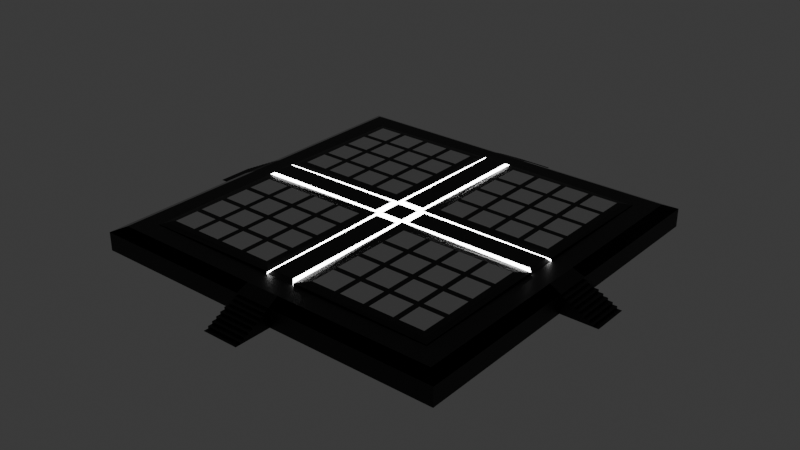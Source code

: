 # Source: SpawnPlatform.blend  (saved by Blender 5.0.118; exported with 4.5.12 LTS)
import bpy
from mathutils import Matrix  # noqa: F401  (used for matrix-valued properties, if any)

bpy.ops.wm.read_factory_settings(use_empty=True)
scene = bpy.context.scene
scene.name = 'Scene'

# ---- collections
col_collection = bpy.data.collections.new('Collection'); scene.collection.children.link(col_collection)

# ---- materials (node trees are filled in below, after node groups)
mat_material_001 = bpy.data.materials.new('Material.001')
mat_material_002 = bpy.data.materials.new('Material.002')
mat_material_003 = bpy.data.materials.new('Material.003')
mat_material_004 = bpy.data.materials.new('Material.004')

# ---- material node trees
mat_material_001.use_nodes = True; mat_material_001.node_tree.nodes.clear()
_N = mat_material_001.node_tree.nodes; _L = mat_material_001.node_tree.links
n0 = _N.new('ShaderNodeBsdfPrincipled'); n0.name = 'Principled BSDF'; n0.location = (-200, 100)
n0.inputs[0].default_value = (0.0, 0.0, 0.0, 1.0)
n1 = _N.new('ShaderNodeOutputMaterial'); n1.name = 'Material Output'; n1.location = (200, 100)
_L.new(n0.outputs[0], n1.inputs[0])
n1.is_active_output = True
mat_material_002.use_nodes = True; mat_material_002.node_tree.nodes.clear()
_N = mat_material_002.node_tree.nodes; _L = mat_material_002.node_tree.links
n0 = _N.new('ShaderNodeBsdfPrincipled'); n0.name = 'Principled BSDF'; n0.location = (-200, 100)
n0.inputs[28].default_value = 16.1
n1 = _N.new('ShaderNodeOutputMaterial'); n1.name = 'Material Output'; n1.location = (200, 100)
_L.new(n0.outputs[0], n1.inputs[0])
n1.is_active_output = True
mat_material_003.use_nodes = True; mat_material_003.node_tree.nodes.clear()
_N = mat_material_003.node_tree.nodes; _L = mat_material_003.node_tree.links
n0 = _N.new('ShaderNodeBsdfPrincipled'); n0.name = 'Principled BSDF'; n0.location = (-200, 100)
n0.inputs[0].default_value = (0.0, 0.0, 0.0, 1.0)
n0.inputs[1].default_value = 1.0
n0.inputs[2].default_value = 0.0
n1 = _N.new('ShaderNodeOutputMaterial'); n1.name = 'Material Output'; n1.location = (200, 100)
_L.new(n0.outputs[0], n1.inputs[0])
n1.is_active_output = True
mat_material_004.use_nodes = True; mat_material_004.node_tree.nodes.clear()
_N = mat_material_004.node_tree.nodes; _L = mat_material_004.node_tree.links
n0 = _N.new('ShaderNodeBsdfPrincipled'); n0.name = 'Principled BSDF'; n0.location = (-200, 100)
n0.inputs[2].default_value = 1.0
n0.inputs[28].default_value = 3.815e-06
n1 = _N.new('ShaderNodeOutputMaterial'); n1.name = 'Material Output'; n1.location = (200, 100)
_L.new(n0.outputs[0], n1.inputs[0])
n1.is_active_output = True

# ---- world
world_world = bpy.data.worlds.new('World'); scene.world = world_world
world_world.use_nodes = True; world_world.node_tree.nodes.clear()
_N = world_world.node_tree.nodes; _L = world_world.node_tree.links
n0 = _N.new('ShaderNodeOutputWorld'); n0.name = 'World Output'; n0.location = (200, 100)
n1 = _N.new('ShaderNodeBackground'); n1.name = 'Background'; n1.location = (-200, 100)
n1.inputs[0].default_value = (0.05088, 0.05088, 0.05088, 1.0)
_L.new(n1.outputs[0], n0.inputs[0])
n0.is_active_output = True
world_world.color = (0.05088, 0.05088, 0.05088)
world_world.sun_shadow_jitter_overblur = 0.0

# ---- meshes
me_cube_001 = bpy.data.meshes.new('Cube.001')
me_cube_001.from_pydata([(-10.0, -10.0, 0.0), (-10.0, -10.0, 1.0), (-10.0, 10.0, 0.0), (-10.0, 10.0, 1.0), (10.0, -10.0, 0.0), (10.0, -10.0, 1.0), (10.0, 10.0, 0.0), (10.0, 10.0, 1.0), (-1.0, 10.0, 0.0), (-1.0, 10.0, 1.0), (-1.0, -10.0, 0.0), (-1.0, -10.0, 1.0), (1.0, 10.0, 1.0), (1.0, -10.0, 0.0), (1.0, 10.0, 0.0), (1.0, -10.0, 1.0), (-10.0, -1.0, 0.0), (-10.0, -1.0, 1.0), (10.0, -1.0, 0.0), (10.0, -1.0, 1.0), (-1.0, -1.0, 0.0), (1.0, -1.0, 0.0), (-10.0, 1.0, 1.0), (10.0, 1.0, 0.0), (-10.0, 1.0, 0.0), (10.0, 1.0, 1.0), (-1.0, 1.0, 0.0), (1.0, 1.0, 0.0), (-9.376, 0.9376, 1.284), (-9.376, 9.376, 1.284), (0.9376, 9.376, 1.284), (9.376, 9.376, 1.284), (9.376, -0.9376, 1.284), (9.376, -9.376, 1.284), (-0.9376, -9.376, 1.284), (-9.376, -9.376, 1.284), (-0.9376, 9.376, 1.284), (0.9376, -9.376, 1.284), (-9.376, -0.9376, 1.284), (9.376, 0.9376, 1.284), (-12.0, 1.0, 0.0), (-12.0, -1.0, 0.0), (1.0, 12.0, 0.0), (-1.0, 12.0, 0.0), (-1.0, -12.0, 0.0), (1.0, -12.0, 0.0), (12.0, -1.0, 0.0), (12.0, 1.0, 0.0), (10.02, 1.0, 1.0), (12.0, 1.0, 0.01), (10.02, 1.0, 0.8763), (10.27, 1.0, 0.8763), (10.27, 1.0, 0.7525), (10.52, 1.0, 0.7525), (10.52, 1.0, 0.6287), (10.76, 1.0, 0.6325), (10.76, 1.0, 0.505), (11.01, 1.0, 0.505), (11.01, 1.0, 0.3812), (11.26, 1.0, 0.3812), (11.26, 1.0, 0.2575), (11.51, 1.0, 0.2575), (11.51, 1.0, 0.1337), (11.75, 1.0, 0.1337), (11.75, 1.0, 0.01), (12.0, -1.0, 0.01), (10.02, -1.0, 1.0), (11.75, -1.0, 0.01), (11.75, -1.0, 0.1337), (11.51, -1.0, 0.1337), (11.51, -1.0, 0.2575), (11.26, -1.0, 0.2575), (11.26, -1.0, 0.3812), (11.01, -1.0, 0.3812), (11.01, -1.0, 0.505), (10.76, -1.0, 0.505), (10.76, -1.0, 0.6325), (10.52, -1.0, 0.6287), (10.52, -1.0, 0.7525), (10.27, -1.0, 0.7525), (10.27, -1.0, 0.8763), (10.02, -1.0, 0.8763), (1.0, -10.02, 1.0), (1.0, -12.0, 0.01), (1.0, -10.02, 0.8763), (1.0, -10.27, 0.8763), (1.0, -10.27, 0.7525), (1.0, -10.52, 0.7525), (1.0, -10.52, 0.6287), (1.0, -10.76, 0.6325), (1.0, -10.76, 0.505), (1.0, -11.01, 0.505), (1.0, -11.01, 0.3812), (1.0, -11.26, 0.3812), (1.0, -11.26, 0.2575), (1.0, -11.51, 0.2575), (1.0, -11.51, 0.1337), (1.0, -11.75, 0.1337), (1.0, -11.75, 0.01), (-1.0, -12.0, 0.01), (-1.0, -10.02, 1.0), (-1.0, -11.75, 0.01), (-1.0, -11.75, 0.1337), (-1.0, -11.51, 0.1337), (-1.0, -11.51, 0.2575), (-1.0, -11.26, 0.2575), (-1.0, -11.26, 0.3812), (-1.0, -11.01, 0.3812), (-1.0, -11.01, 0.505), (-1.0, -10.76, 0.505), (-1.0, -10.76, 0.6325), (-1.0, -10.52, 0.6287), (-1.0, -10.52, 0.7525), (-1.0, -10.27, 0.7525), (-1.0, -10.27, 0.8763), (-1.0, -10.02, 0.8763), (-10.02, -1.0, 1.0), (-12.0, -1.0, 0.01), (-10.02, -1.0, 0.8763), (-10.27, -1.0, 0.8763), (-10.27, -1.0, 0.7525), (-10.52, -1.0, 0.7525), (-10.52, -1.0, 0.6287), (-10.76, -1.0, 0.6325), (-10.76, -1.0, 0.505), (-11.01, -1.0, 0.505), (-11.01, -1.0, 0.3812), (-11.26, -1.0, 0.3812), (-11.26, -1.0, 0.2575), (-11.51, -1.0, 0.2575), (-11.51, -1.0, 0.1337), (-11.75, -1.0, 0.1337), (-11.75, -1.0, 0.01), (-12.0, 1.0, 0.01), (-10.02, 1.0, 1.0), (-11.75, 1.0, 0.01), (-11.75, 1.0, 0.1337), (-11.51, 1.0, 0.1337), (-11.51, 1.0, 0.2575), (-11.26, 1.0, 0.2575), (-11.26, 1.0, 0.3812), (-11.01, 1.0, 0.3812), (-11.01, 1.0, 0.505), (-10.76, 1.0, 0.505), (-10.76, 1.0, 0.6325), (-10.52, 1.0, 0.6287), (-10.52, 1.0, 0.7525), (-10.27, 1.0, 0.7525), (-10.27, 1.0, 0.8763), (-10.02, 1.0, 0.8763), (-1.0, 10.02, 1.0), (-1.0, 12.0, 0.01), (-1.0, 10.02, 0.8763), (-1.0, 10.27, 0.8763), (-1.0, 10.27, 0.7525), (-1.0, 10.52, 0.7525), (-1.0, 10.52, 0.6287), (-1.0, 10.76, 0.6325), (-1.0, 10.76, 0.505), (-1.0, 11.01, 0.505), (-1.0, 11.01, 0.3812), (-1.0, 11.26, 0.3812), (-1.0, 11.26, 0.2575), (-1.0, 11.51, 0.2575), (-1.0, 11.51, 0.1337), (-1.0, 11.75, 0.1337), (-1.0, 11.75, 0.01), (1.0, 12.0, 0.01), (1.0, 10.02, 1.0), (1.0, 11.75, 0.01), (1.0, 11.75, 0.1337), (1.0, 11.51, 0.1337), (1.0, 11.51, 0.2575), (1.0, 11.26, 0.2575), (1.0, 11.26, 0.3812), (1.0, 11.01, 0.3812), (1.0, 11.01, 0.505), (1.0, 10.76, 0.505), (1.0, 10.76, 0.6325), (1.0, 10.52, 0.6287), (1.0, 10.52, 0.7525), (1.0, 10.27, 0.7525), (1.0, 10.27, 0.8763), (1.0, 10.02, 0.8763), (-8.317, 0.8317, 1.284), (-8.317, 8.317, 1.284), (0.8317, 8.317, 1.284), (8.317, 8.317, 1.284), (8.317, -0.8317, 1.284), (8.317, -8.317, 1.284), (-0.8317, -8.317, 1.284), (-8.317, -8.317, 1.284), (-0.8317, 8.317, 1.284), (0.8317, -8.317, 1.284), (-8.317, -0.8317, 1.284), (8.317, 0.8317, 1.284), (-8.317, 0.8317, 1.262), (-8.11, 0.6244, 1.469), (-8.317, 8.317, 1.262), (0.8317, 8.317, 1.262), (0.6244, 8.11, 1.469), (8.317, 8.317, 1.262), (8.317, -0.8317, 1.262), (8.11, -0.6244, 1.469), (8.317, -8.317, 1.262), (-0.8317, -8.317, 1.262), (-0.6244, -8.11, 1.469), (-8.317, -8.317, 1.262), (-0.6244, 8.11, 1.469), (-0.8317, 8.317, 1.262), (0.6244, -8.11, 1.469), (0.8317, -8.317, 1.262), (-0.6244, -1.039, 1.469), (-0.6244, -0.6244, 1.469), (-1.039, -0.6244, 1.469), (0.6244, -1.039, 1.469), (1.039, -0.6244, 1.469), (0.6244, -0.6244, 1.469), (-8.11, -0.6244, 1.469), (-8.317, -0.8317, 1.262), (8.11, 0.6244, 1.469), (8.317, 0.8317, 1.262), (-0.6244, 0.6244, 1.469), (-0.6244, 1.039, 1.469), (-1.039, 0.6244, 1.469), (1.039, 0.6244, 1.469), (0.6244, 1.039, 1.469), (0.6244, 0.6244, 1.469), (-8.276, 0.8042, 1.386), (-8.276, 8.276, 1.303), (0.8042, 8.276, 1.386), (8.276, 8.276, 1.303), (8.276, -0.8042, 1.386), (8.276, -8.276, 1.303), (-0.8042, -8.276, 1.386), (-8.276, -8.276, 1.303), (-0.8042, 8.276, 1.386), (0.8042, -8.276, 1.386), (-0.8042, -0.8042, 1.469), (0.8042, -0.8042, 1.469), (-8.276, -0.8042, 1.386), (8.276, 0.8042, 1.386), (-0.8042, 0.8042, 1.469), (0.8042, 0.8042, 1.469), (4.423, 1.425, 1.469), (4.574, 1.123, 1.456), (4.726, 1.425, 1.469), (-4.574, 1.123, 1.456), (-4.423, 1.425, 1.469), (-4.726, 1.425, 1.469), (1.123, 4.574, 1.456), (1.425, 4.423, 1.469), (1.425, 4.726, 1.469), (-1.425, 4.423, 1.469), (-1.123, 4.574, 1.456), (-1.425, 4.726, 1.469), (7.723, 4.423, 1.469), (8.02, 4.574, 1.424), (7.723, 4.726, 1.469), (-4.574, -1.123, 1.456), (-4.726, -1.425, 1.469), (-4.423, -1.425, 1.469), (4.574, -1.123, 1.456), (4.423, -1.425, 1.469), (4.726, -1.425, 1.469), (-8.02, -4.574, 1.424), (-7.723, -4.726, 1.469), (-7.723, -4.423, 1.469), (1.123, -4.574, 1.456), (1.425, -4.726, 1.469), (1.425, -4.423, 1.469), (4.574, -8.02, 1.424), (4.726, -7.723, 1.469), (4.423, -7.723, 1.469), (-1.425, -4.726, 1.469), (-1.123, -4.574, 1.456), (-1.425, -4.423, 1.469), (-4.574, 8.02, 1.424), (-4.726, 7.723, 1.469), (-4.423, 7.723, 1.469), (-4.726, -7.723, 1.469), (-4.574, -8.02, 1.424), (-4.423, -7.723, 1.469), (8.02, -4.574, 1.424), (7.723, -4.423, 1.469), (7.723, -4.726, 1.469), (4.574, 8.02, 1.424), (4.423, 7.723, 1.469), (4.726, 7.723, 1.469), (-8.02, 4.574, 1.424), (-7.723, 4.423, 1.469), (-7.723, 4.726, 1.469), (-7.723, 1.425, 1.469), (-8.011, 1.114, 1.441), (-7.723, 7.723, 1.469), (-8.015, 8.015, 1.411), (1.425, 7.723, 1.469), (1.114, 8.011, 1.441), (7.723, 7.723, 1.469), (8.015, 8.015, 1.411), (7.723, -1.425, 1.469), (8.011, -1.114, 1.441), (7.723, -7.723, 1.469), (8.015, -8.015, 1.411), (-1.425, -7.723, 1.469), (-1.114, -8.011, 1.441), (-7.723, -7.723, 1.469), (-8.015, -8.015, 1.411), (-1.425, 7.723, 1.469), (-1.114, 8.011, 1.441), (1.425, -7.723, 1.469), (1.114, -8.011, 1.441), (-1.425, -1.425, 1.469), (-1.122, -1.122, 1.469), (1.425, -1.425, 1.469), (1.122, -1.122, 1.469), (-7.723, -1.425, 1.469), (-8.011, -1.114, 1.441), (7.723, 1.425, 1.469), (8.011, 1.114, 1.441), (-1.425, 1.425, 1.469), (-1.122, 1.122, 1.469), (1.425, 1.425, 1.469), (1.122, 1.122, 1.469), (-4.726, -4.726, 1.469), (-4.423, -4.726, 1.469), (-4.423, -4.423, 1.469), (-4.726, -4.423, 1.469), (4.423, -4.726, 1.469), (4.726, -4.726, 1.469), (4.726, -4.423, 1.469), (4.423, -4.423, 1.469), (4.726, 4.726, 1.469), (4.423, 4.726, 1.469), (4.423, 4.423, 1.469), (4.726, 4.423, 1.469), (-4.726, 4.423, 1.469), (-4.423, 4.423, 1.469), (-4.423, 4.726, 1.469), (-4.726, 4.726, 1.469), (-6.073, 4.726, 1.469), (-6.376, 4.726, 1.469), (-6.376, 4.423, 1.469), (-6.073, 4.423, 1.469), (-2.772, 4.423, 1.469), (-2.772, 4.726, 1.469), (-3.076, 4.726, 1.469), (-3.076, 4.423, 1.469), (4.726, 6.073, 1.469), (4.726, 6.376, 1.469), (4.423, 6.376, 1.469), (4.423, 6.073, 1.469), (4.726, 2.772, 1.469), (4.726, 3.076, 1.469), (4.423, 3.076, 1.469), (4.423, 2.772, 1.469), (-6.073, -4.423, 1.469), (-6.376, -4.423, 1.469), (-6.376, -4.726, 1.469), (-6.073, -4.726, 1.469), (-2.772, -4.423, 1.469), (-3.076, -4.423, 1.469), (-3.076, -4.726, 1.469), (-2.772, -4.726, 1.469), (-4.423, -6.376, 1.469), (-4.423, -6.073, 1.469), (-4.726, -6.073, 1.469), (-4.726, -6.376, 1.469), (6.073, 1.425, 1.469), (6.225, 1.113, 1.455), (6.376, 1.425, 1.469), (1.425, 3.076, 1.469), (1.123, 2.924, 1.456), (1.425, 2.772, 1.469), (-1.425, 6.073, 1.469), (-1.113, 6.225, 1.455), (-1.425, 6.376, 1.469), (-6.073, -1.425, 1.469), (-6.225, -1.113, 1.455), (-6.376, -1.425, 1.469), (3.076, -1.425, 1.469), (2.924, -1.123, 1.456), (2.772, -1.425, 1.469), (-7.723, -6.073, 1.469), (-8.02, -6.225, 1.424), (-7.723, -6.376, 1.469), (1.425, -6.073, 1.469), (1.113, -6.225, 1.455), (1.425, -6.376, 1.469), (6.073, -7.723, 1.469), (6.225, -8.02, 1.424), (6.376, -7.723, 1.469), (-1.425, -3.076, 1.469), (-1.123, -2.924, 1.456), (-1.425, -2.772, 1.469), (-3.076, -7.723, 1.469), (-2.924, -8.02, 1.424), (-2.772, -7.723, 1.469), (7.723, -3.076, 1.469), (8.02, -2.924, 1.424), (7.723, -2.772, 1.469), (3.076, 7.723, 1.469), (2.924, 8.02, 1.424), (2.772, 7.723, 1.469), (-7.723, 3.076, 1.469), (-8.02, 2.924, 1.424), (-7.723, 2.772, 1.469), (-4.726, 6.073, 1.469), (-4.423, 6.073, 1.469), (-4.423, 6.376, 1.469), (-4.726, 6.376, 1.469), (3.076, 4.726, 1.469), (2.772, 4.726, 1.469), (2.772, 4.423, 1.469), (3.076, 4.423, 1.469), (3.076, -4.423, 1.469), (2.772, -4.423, 1.469), (2.772, -4.726, 1.469), (3.076, -4.726, 1.469), (4.423, -3.076, 1.469), (4.726, -3.076, 1.469), (4.726, -2.772, 1.469), (4.423, -2.772, 1.469), (6.376, -4.423, 1.469), (6.073, -4.423, 1.469), (6.073, -4.726, 1.469), (6.376, -4.726, 1.469), (6.376, 4.726, 1.469), (6.073, 4.726, 1.469), (6.073, 4.423, 1.469), (6.376, 4.423, 1.469), (-3.076, 1.425, 1.469), (-2.924, 1.123, 1.456), (-2.772, 1.425, 1.469), (4.726, -6.376, 1.469), (4.726, -6.073, 1.469), (4.423, -6.073, 1.469), (4.423, -6.376, 1.469), (-4.423, 2.772, 1.469), (-4.423, 3.076, 1.469), (-4.726, 3.076, 1.469), (-4.726, 2.772, 1.469), (7.723, 6.073, 1.469), (8.02, 6.225, 1.424), (7.723, 6.376, 1.469), (-4.423, -3.076, 1.469), (-4.423, -2.772, 1.469), (-4.726, -2.772, 1.469), (-4.726, -3.076, 1.469), (-6.073, 7.723, 1.469), (-6.225, 8.02, 1.424), (-6.376, 7.723, 1.469), (-7.723, 6.376, 1.469), (-8.02, 6.225, 1.424), (-7.723, 6.073, 1.469), (6.376, 7.723, 1.469), (6.225, 8.02, 1.424), (6.073, 7.723, 1.469), (7.723, -6.376, 1.469), (8.02, -6.225, 1.424), (7.723, -6.073, 1.469), (-6.376, -7.723, 1.469), (-6.225, -8.02, 1.424), (-6.073, -7.723, 1.469), (-2.772, 7.723, 1.469), (-2.924, 8.02, 1.424), (-3.076, 7.723, 1.469), (-1.425, -6.376, 1.469), (-1.113, -6.225, 1.455), (-1.425, -6.073, 1.469), (2.772, -7.723, 1.469), (2.924, -8.02, 1.424), (3.076, -7.723, 1.469), (1.425, -2.772, 1.469), (1.123, -2.924, 1.456), (1.425, -3.076, 1.469), (-7.723, -2.772, 1.469), (-8.02, -2.924, 1.424), (-7.723, -3.076, 1.469), (6.376, -1.425, 1.469), (6.225, -1.113, 1.455), (6.073, -1.425, 1.469), (-2.772, -1.425, 1.469), (-2.924, -1.123, 1.456), (-3.076, -1.425, 1.469), (7.723, 2.772, 1.469), (8.02, 2.924, 1.424), (7.723, 3.076, 1.469), (-1.425, 2.772, 1.469), (-1.123, 2.924, 1.456), (-1.425, 3.076, 1.469), (1.425, 6.376, 1.469), (1.113, 6.225, 1.455), (1.425, 6.073, 1.469), (-6.376, 1.425, 1.469), (-6.225, 1.113, 1.455), (-6.073, 1.425, 1.469), (2.772, 1.425, 1.469), (2.924, 1.123, 1.456), (3.076, 1.425, 1.469), (-6.376, -6.376, 1.469), (-6.073, -6.376, 1.469), (-6.073, -6.073, 1.469), (-6.376, -6.073, 1.469), (2.772, -6.376, 1.469), (3.076, -6.376, 1.469), (3.076, -6.073, 1.469), (2.772, -6.073, 1.469), (2.772, 2.772, 1.469), (3.076, 2.772, 1.469), (3.076, 3.076, 1.469), (2.772, 3.076, 1.469), (-6.376, 2.772, 1.469), (-6.073, 2.772, 1.469), (-6.073, 3.076, 1.469), (-6.376, 3.076, 1.469), (6.073, -6.376, 1.469), (6.376, -6.376, 1.469), (6.376, -6.073, 1.469), (6.073, -6.073, 1.469), (-6.376, -3.076, 1.469), (-6.073, -3.076, 1.469), (-6.073, -2.772, 1.469), (-6.376, -2.772, 1.469), (2.772, 6.073, 1.469), (3.076, 6.073, 1.469), (3.076, 6.376, 1.469), (2.772, 6.376, 1.469), (-3.076, 6.073, 1.469), (-2.772, 6.073, 1.469), (-2.772, 6.376, 1.469), (-3.076, 6.376, 1.469), (-3.076, -6.376, 1.469), (-2.772, -6.376, 1.469), (-2.772, -6.073, 1.469), (-3.076, -6.073, 1.469), (-3.076, -3.076, 1.469), (-2.772, -3.076, 1.469), (-2.772, -2.772, 1.469), (-3.076, -2.772, 1.469), (6.073, -3.076, 1.469), (6.376, -3.076, 1.469), (6.376, -2.772, 1.469), (6.073, -2.772, 1.469), (2.772, -3.076, 1.469), (3.076, -3.076, 1.469), (3.076, -2.772, 1.469), (2.772, -2.772, 1.469), (6.073, 2.772, 1.469), (6.376, 2.772, 1.469), (6.376, 3.076, 1.469), (6.073, 3.076, 1.469), (6.073, 6.073, 1.469), (6.376, 6.073, 1.469), (6.376, 6.376, 1.469), (6.073, 6.376, 1.469), (-3.076, 2.772, 1.469), (-2.772, 2.772, 1.469), (-2.772, 3.076, 1.469), (-3.076, 3.076, 1.469), (-6.376, 6.073, 1.469), (-6.073, 6.073, 1.469), (-6.073, 6.376, 1.469), (-6.376, 6.376, 1.469)], [], [(24, 22, 3, 2), (14, 12, 7, 6), (18, 19, 5, 4), (10, 11, 1, 0), (21, 18, 4, 13), (25, 7, 31, 39), (15, 5, 33, 37), (16, 20, 10, 0), (2, 3, 9, 8), (4, 5, 15, 13), (3, 22, 28, 29), (20, 21, 13, 10), (26, 27, 21, 20), (17, 1, 35, 38), (24, 26, 20, 16), (7, 12, 30, 31), (11, 15, 37, 34), (27, 23, 18, 21), (0, 1, 17, 16), (6, 7, 25, 23), (14, 6, 23, 27), (5, 19, 32, 33), (1, 11, 34, 35), (2, 8, 26, 24), (19, 25, 39, 32), (8, 14, 27, 26), (31, 30, 186, 187), (39, 31, 187, 195), (32, 39, 195, 188), (36, 29, 185, 192), (30, 36, 192, 186), (29, 28, 184, 185), (28, 38, 194, 184), (38, 35, 191, 194), (35, 34, 190, 191), (9, 3, 29, 36), (12, 9, 36, 30), (22, 17, 38, 28), (24, 16, 41, 40), (14, 8, 43, 42), (10, 13, 45, 44), (18, 23, 47, 46), (48, 66, 81, 50), (50, 81, 80, 51), (51, 80, 79, 52), (52, 79, 78, 53), (53, 78, 77, 54), (54, 77, 76, 55), (55, 76, 75, 56), (56, 75, 74, 57), (57, 74, 73, 58), (58, 73, 72, 59), (59, 72, 71, 60), (60, 71, 70, 61), (61, 70, 69, 62), (62, 69, 68, 63), (63, 68, 67, 64), (64, 67, 65, 49), (47, 49, 65, 46), (23, 25, 48, 50, 51, 52, 53, 54, 55, 56, 57, 58, 59, 60, 61, 62, 63, 64, 49, 47), (25, 19, 66, 48), (19, 18, 46, 65, 67, 68, 69, 70, 71, 72, 73, 74, 75, 76, 77, 78, 79, 80, 81, 66), (82, 100, 115, 84), (84, 115, 114, 85), (85, 114, 113, 86), (86, 113, 112, 87), (87, 112, 111, 88), (88, 111, 110, 89), (89, 110, 109, 90), (90, 109, 108, 91), (91, 108, 107, 92), (92, 107, 106, 93), (93, 106, 105, 94), (94, 105, 104, 95), (95, 104, 103, 96), (96, 103, 102, 97), (97, 102, 101, 98), (98, 101, 99, 83), (15, 11, 100, 82), (45, 83, 99, 44), (13, 15, 82, 84, 85, 86, 87, 88, 89, 90, 91, 92, 93, 94, 95, 96, 97, 98, 83, 45), (11, 10, 44, 99, 101, 102, 103, 104, 105, 106, 107, 108, 109, 110, 111, 112, 113, 114, 115, 100), (116, 134, 149, 118), (118, 149, 148, 119), (119, 148, 147, 120), (120, 147, 146, 121), (121, 146, 145, 122), (122, 145, 144, 123), (123, 144, 143, 124), (124, 143, 142, 125), (125, 142, 141, 126), (126, 141, 140, 127), (127, 140, 139, 128), (128, 139, 138, 129), (129, 138, 137, 130), (130, 137, 136, 131), (131, 136, 135, 132), (132, 135, 133, 117), (41, 117, 133, 40), (17, 22, 134, 116), (16, 17, 116, 118, 119, 120, 121, 122, 123, 124, 125, 126, 127, 128, 129, 130, 131, 132, 117, 41), (22, 24, 40, 133, 135, 136, 137, 138, 139, 140, 141, 142, 143, 144, 145, 146, 147, 148, 149, 134), (150, 168, 183, 152), (152, 183, 182, 153), (153, 182, 181, 154), (154, 181, 180, 155), (155, 180, 179, 156), (156, 179, 178, 157), (157, 178, 177, 158), (158, 177, 176, 159), (159, 176, 175, 160), (160, 175, 174, 161), (161, 174, 173, 162), (162, 173, 172, 163), (163, 172, 171, 164), (164, 171, 170, 165), (165, 170, 169, 166), (166, 169, 167, 151), (8, 9, 150, 152, 153, 154, 155, 156, 157, 158, 159, 160, 161, 162, 163, 164, 165, 166, 151, 43), (43, 151, 167, 42), (9, 12, 168, 150), (12, 14, 42, 167, 169, 170, 171, 172, 173, 174, 175, 176, 177, 178, 179, 180, 181, 182, 183, 168), (37, 33, 189, 193), (34, 37, 193, 190), (33, 32, 188, 189), (210, 206, 205, 211), (208, 200, 199, 209), (220, 203, 202, 221), (224, 214, 213, 222), (227, 217, 216, 225), (212, 215, 217, 213), (218, 197, 196, 219), (222, 227, 226, 223), (185, 184, 196, 198), (224, 197, 218, 214), (184, 194, 219, 196), (192, 185, 198, 209), (186, 192, 209, 199), (187, 186, 199, 201), (200, 208, 223, 226), (195, 187, 201, 221), (188, 195, 221, 202), (189, 188, 202, 204), (220, 225, 216, 203), (193, 189, 204, 211), (190, 193, 211, 205), (191, 190, 205, 207), (215, 212, 206, 210), (194, 191, 207, 219), (227, 222, 213, 217), (197, 224, 242, 228), (228, 196, 197), (228, 229, 198, 196), (229, 236, 209, 198), (200, 226, 243, 230), (230, 199, 200), (230, 231, 201, 199), (231, 241, 221, 201), (239, 232, 203, 216), (232, 202, 203), (232, 233, 204, 202), (233, 237, 211, 204), (238, 234, 206, 212), (234, 205, 206), (234, 235, 207, 205), (235, 240, 219, 207), (236, 208, 209), (236, 242, 223, 208), (215, 210, 237, 239), (210, 211, 237), (240, 238, 214, 218), (238, 212, 213, 214), (215, 239, 216, 217), (240, 218, 219), (225, 220, 241, 243), (220, 221, 241), (222, 223, 242, 224), (225, 243, 226, 227), (244, 245, 246), (247, 248, 249), (250, 251, 252), (253, 254, 255), (256, 257, 258), (259, 260, 261), (262, 263, 264), (265, 266, 267), (268, 269, 270), (271, 272, 273), (274, 275, 276), (277, 278, 279), (280, 281, 282), (283, 284, 285), (286, 287, 288), (289, 290, 291), (324, 325, 326, 327), (328, 329, 330, 331), (332, 333, 334, 335), (336, 337, 338, 339), (340, 341, 342, 343), (344, 345, 346, 347), (348, 349, 350, 351), (352, 353, 354, 355), (356, 357, 358, 359), (360, 361, 362, 363), (364, 365, 366, 367), (368, 369, 370), (371, 372, 373), (374, 375, 376), (377, 378, 379), (380, 381, 382), (383, 384, 385), (386, 387, 388), (389, 390, 391), (392, 393, 394), (395, 396, 397), (398, 399, 400), (401, 402, 403), (404, 405, 406), (407, 408, 409, 410), (411, 412, 413, 414), (415, 416, 417, 418), (419, 420, 421, 422), (423, 424, 425, 426), (427, 428, 429, 430), (431, 432, 433), (434, 435, 436, 437), (438, 439, 440, 441), (442, 443, 444), (445, 446, 447, 448), (449, 450, 451), (452, 453, 454), (455, 456, 457), (458, 459, 460), (461, 462, 463), (464, 465, 466), (467, 468, 469), (470, 471, 472), (473, 474, 475), (476, 477, 478), (479, 480, 481), (482, 483, 484), (485, 486, 487), (488, 489, 490), (491, 492, 493), (494, 495, 496), (497, 498, 499), (500, 501, 502, 503), (504, 505, 506, 507), (508, 509, 510, 511), (512, 513, 514, 515), (516, 517, 518, 519), (520, 521, 522, 523), (524, 525, 526, 527), (528, 529, 530, 531), (532, 533, 534, 535), (536, 537, 538, 539), (540, 541, 542, 543), (544, 545, 546, 547), (548, 549, 550, 551), (552, 553, 554, 555), (556, 557, 558, 559), (560, 561, 562, 563), (343, 336, 339, 340), (344, 253, 255, 345), (351, 333, 332, 348), (355, 244, 246, 352), (359, 324, 327, 356), (363, 274, 276, 360), (367, 280, 282, 364), (368, 246, 245, 369), (371, 251, 250, 372), (374, 255, 254, 375), (377, 260, 259, 378), (380, 263, 262, 381), (383, 266, 265, 384), (386, 269, 268, 387), (389, 272, 271, 390), (392, 276, 275, 393), (395, 282, 281, 396), (398, 284, 283, 399), (401, 287, 286, 402), (404, 290, 289, 405), (407, 339, 338, 408), (414, 334, 333, 411), (418, 328, 331, 415), (419, 331, 330, 420), (426, 285, 284, 423), (430, 256, 258, 427), (431, 248, 247, 432), (437, 273, 272, 434), (441, 249, 248, 438), (442, 258, 257, 443), (448, 327, 326, 445), (449, 278, 277, 450), (452, 294, 295, 453), (455, 298, 299, 456), (458, 302, 303, 459), (461, 306, 307, 462), (464, 308, 309, 465), (467, 304, 305, 468), (470, 310, 311, 471), (473, 314, 315, 474), (476, 316, 317, 477), (479, 300, 301, 480), (482, 312, 313, 483), (485, 318, 319, 486), (488, 320, 321, 489), (491, 296, 297, 492), (494, 292, 293, 495), (497, 322, 323, 498), (290, 342, 341, 291), (337, 347, 346, 338), (287, 350, 349, 288), (334, 354, 353, 335), (266, 358, 357, 267), (325, 362, 361, 326), (324, 366, 365, 325), (318, 370, 369, 319), (322, 373, 372, 323), (308, 376, 375, 309), (316, 379, 378, 317), (314, 382, 381, 315), (306, 385, 384, 307), (310, 388, 387, 311), (302, 391, 390, 303), (312, 394, 393, 313), (304, 397, 396, 305), (300, 400, 399, 301), (296, 403, 402, 297), (292, 406, 405, 293), (278, 410, 409, 279), (251, 413, 412, 252), (269, 417, 416, 270), (263, 422, 421, 264), (329, 425, 424, 330), (335, 429, 428, 332), (320, 433, 432, 321), (328, 436, 435, 329), (336, 440, 439, 337), (298, 444, 443, 299), (260, 447, 446, 261), (294, 451, 450, 295), (291, 454, 453, 289), (288, 457, 456, 286), (285, 460, 459, 283), (280, 463, 462, 281), (279, 466, 465, 277), (274, 469, 468, 275), (273, 472, 471, 271), (270, 475, 474, 268), (267, 478, 477, 265), (264, 481, 480, 262), (261, 484, 483, 259), (256, 487, 486, 257), (253, 490, 489, 254), (252, 493, 492, 250), (249, 496, 495, 247), (244, 499, 498, 245), (500, 461, 463, 501), (358, 503, 502, 359), (501, 367, 366, 502), (385, 500, 503, 383), (504, 470, 472, 505), (417, 507, 506, 418), (505, 437, 436, 506), (388, 504, 507, 386), (508, 497, 499, 509), (413, 511, 510, 414), (509, 355, 354, 510), (373, 508, 511, 371), (512, 494, 496, 513), (342, 515, 514, 343), (513, 441, 440, 514), (406, 512, 515, 404), (516, 389, 391, 517), (425, 519, 518, 426), (517, 458, 460, 518), (434, 516, 519, 435), (520, 357, 356, 521), (379, 523, 522, 377), (521, 448, 447, 522), (478, 520, 523, 476), (524, 412, 411, 525), (403, 527, 526, 401), (525, 351, 350, 526), (493, 524, 527, 491), (528, 346, 345, 529), (466, 531, 530, 464), (529, 374, 376, 530), (408, 528, 531, 409), (532, 395, 397, 533), (362, 535, 534, 363), (533, 467, 469, 534), (364, 532, 535, 365), (536, 361, 360, 537), (484, 539, 538, 482), (537, 392, 394, 538), (445, 536, 539, 446), (540, 424, 423, 541), (481, 543, 542, 479), (541, 398, 400, 542), (420, 540, 543, 421), (544, 416, 415, 545), (382, 547, 546, 380), (545, 419, 422, 546), (475, 544, 547, 473), (548, 368, 370, 549), (429, 551, 550, 430), (549, 485, 487, 550), (352, 548, 551, 353), (552, 428, 427, 553), (457, 555, 554, 455), (553, 442, 444, 554), (348, 552, 555, 349), (556, 431, 433, 557), (347, 559, 558, 344), (557, 488, 490, 558), (438, 556, 559, 439), (560, 341, 340, 561), (451, 563, 562, 449), (561, 407, 410, 562), (454, 560, 563, 452), (355, 509, 499, 244), (548, 352, 246, 368), (319, 369, 245, 498, 323, 243, 241), (321, 432, 247, 495, 293, 228, 242), (556, 438, 248, 431), (441, 513, 496, 249), (413, 251, 371, 511), (524, 493, 252, 412), (323, 372, 250, 492, 297, 230, 243), (253, 344, 558, 490), (374, 529, 345, 255), (309, 375, 254, 489, 321, 242, 236), (442, 553, 427, 258), (299, 443, 257, 486, 319, 241, 231), (256, 430, 550, 487), (260, 377, 522, 447), (484, 261, 446, 539), (317, 378, 259, 483, 313, 238, 240), (263, 380, 546, 422), (481, 264, 421, 543), (315, 381, 262, 480, 301, 232, 239), (358, 266, 383, 503), (520, 478, 267, 357), (307, 384, 265, 477, 317, 240, 235), (417, 269, 386, 507), (544, 475, 270, 416), (311, 387, 268, 474, 315, 239, 237), (303, 390, 271, 471, 311, 237, 233), (516, 434, 272, 389), (437, 505, 472, 273), (392, 537, 360, 276), (313, 393, 275, 468, 305, 234, 238), (274, 363, 534, 469), (278, 449, 562, 410), (466, 279, 409, 531), (295, 450, 277, 465, 309, 236, 229), (367, 501, 463, 280), (532, 364, 282, 395), (305, 396, 281, 462, 307, 235, 234), (398, 541, 423, 284), (285, 426, 518, 460), (301, 399, 283, 459, 303, 233, 232), (287, 401, 526, 350), (457, 288, 349, 555), (297, 402, 286, 456, 299, 231, 230), (342, 290, 404, 515), (560, 454, 291, 341), (293, 405, 289, 453, 295, 229, 228), (512, 406, 292, 494), (451, 294, 452, 563), (403, 296, 491, 527), (298, 455, 554, 444), (300, 479, 542, 400), (458, 517, 391, 302), (467, 533, 397, 304), (500, 385, 306, 461), (308, 464, 530, 376), (504, 388, 310, 470), (312, 482, 538, 394), (382, 314, 473, 547), (379, 316, 476, 523), (485, 549, 370, 318), (488, 557, 433, 320), (508, 373, 322, 497), (448, 521, 356, 327), (536, 445, 326, 361), (362, 325, 365, 535), (324, 359, 502, 366), (419, 545, 415, 331), (540, 420, 330, 424), (425, 329, 435, 519), (328, 418, 506, 436), (351, 525, 411, 333), (334, 414, 510, 354), (429, 335, 353, 551), (552, 348, 332, 428), (407, 561, 340, 339), (528, 408, 338, 346), (347, 337, 439, 559), (336, 343, 514, 440)])
me_cube_001.polygons.foreach_set('material_index', [0, 0, 0, 0, 0, 2, 2, 0, 0, 0, 2, 0, 0, 2, 0, 2, 0, 0, 0, 0, 0, 2, 2, 0, 0, 0, 0, 0, 0, 0, 0, 0, 0, 0, 0, 2, 0, 0, 0, 0, 0, 0, 0, 0, 0, 0, 0, 0, 0, 0, 0, 0, 0, 0, 0, 0, 0, 0, 0, 0, 0, 0, 0, 0, 0, 0, 0, 0, 0, 0, 0, 0, 0, 0, 0, 0, 0, 0, 0, 0, 0, 0, 0, 0, 0, 0, 0, 0, 0, 0, 0, 0, 0, 0, 0, 0, 0, 0, 0, 0, 0, 0, 0, 0, 0, 0, 0, 0, 0, 0, 0, 0, 0, 0, 0, 0, 0, 0, 0, 0, 0, 0, 0, 0, 0, 0, 0, 0, 1, 1, 1, 0, 1, 0, 0, 0, 0, 0, 0, 0, 0, 0, 0, 0, 0, 0, 0, 0, 0, 0, 1, 1, 2, 2, 1, 1, 2, 2, 1, 1, 2, 2, 1, 1, 2, 2, 1, 1, 1, 1, 1, 1, 1, 1, 1, 1, 1, 1, 0, 0, 0, 0, 0, 0, 0, 0, 0, 0, 0, 0, 0, 0, 0, 0, 0, 0, 0, 0, 0, 0, 0, 0, 0, 0, 0, 0, 0, 0, 0, 0, 0, 0, 0, 0, 0, 0, 0, 0, 0, 0, 0, 0, 0, 0, 0, 0, 0, 0, 0, 0, 0, 0, 0, 0, 0, 0, 0, 0, 0, 0, 0, 0, 0, 0, 0, 0, 0, 0, 0, 0, 0, 0, 0, 0, 0, 0, 0, 0, 0, 0, 0, 0, 0, 0, 0, 0, 0, 0, 0, 0, 0, 0, 0, 0, 0, 0, 0, 0, 0, 0, 0, 0, 0, 0, 0, 0, 0, 0, 0, 0, 0, 0, 0, 0, 0, 0, 0, 0, 0, 0, 0, 0, 0, 0, 0, 0, 0, 0, 0, 0, 0, 0, 0, 0, 0, 0, 0, 0, 0, 0, 0, 0, 0, 0, 0, 0, 0, 0, 0, 0, 0, 0, 0, 0, 0, 0, 0, 0, 0, 0, 0, 0, 0, 0, 0, 0, 0, 0, 0, 0, 0, 0, 0, 0, 0, 0, 0, 0, 0, 0, 0, 0, 0, 0, 0, 0, 0, 0, 0, 0, 0, 0, 0, 0, 0, 0, 0, 0, 0, 0, 0, 0, 0, 0, 0, 0, 0, 0, 0, 0, 0, 0, 0, 0, 0, 0, 0, 0, 0, 0, 0, 0, 0, 0, 0, 0, 0, 0, 0, 0, 0, 0, 0, 0, 0, 0, 0, 0, 0, 0, 0, 0, 3, 3, 0, 0, 3, 3, 3, 3, 0, 3, 3, 0, 3, 0, 3, 3, 3, 0, 3, 3, 0, 3, 3, 0, 3, 3, 0, 0, 3, 3, 3, 0, 3, 3, 3, 0, 3, 3, 0, 3, 3, 0, 3, 3, 0, 3, 3, 0, 3, 3, 3, 3, 3, 3, 3, 3, 3, 3, 3, 3, 3, 3, 3, 3, 3, 3, 3, 3, 3, 3, 3, 3, 3, 3, 3, 3, 3, 3, 3, 3])
_uv = me_cube_001.uv_layers.new(name='UVMap')
_uv.uv.foreach_set('vector', [0.375, 0.1375, 0.625, 0.1375, 0.625, 0.25, 0.375, 0.25, 0.375, 0.3875, 0.625, 0.3875, 0.625, 0.5, 0.375, 0.5, 0.375, 0.6375, 0.625, 0.6375, 0.625, 0.75, 0.375, 0.75, 0.375, 0.8875, 0.625, 0.8875, 0.625, 1.0, 0.375, 1.0, 0.2625, 0.6375, 0.375, 0.6375, 0.375, 0.75, 0.2625, 0.75, 0.625, 0.6125, 0.625, 0.5, 0.625, 0.5, 0.625, 0.6125, 0.625, 0.8625, 0.625, 0.75, 0.625, 0.75, 0.625, 0.8625, 0.125, 0.6375, 0.2375, 0.6375, 0.2375, 0.75, 0.125, 0.75, 0.375, 0.25, 0.625, 0.25, 0.625, 0.3625, 0.375, 0.3625, 0.375, 0.75, 0.625, 0.75, 0.625, 0.8625, 0.375, 0.8625, 0.625, 0.25, 0.625, 0.1375, 0.625, 0.1375, 0.625, 0.25, 0.2375, 0.6375, 0.2625, 0.6375, 0.2625, 0.75, 0.2375, 0.75, 0.2375, 0.6125, 0.2625, 0.6125, 0.2625, 0.6375, 0.2375, 0.6375, 0.625, 0.1125, 0.625, 0.0, 0.625, 0.0, 0.625, 0.1125, 0.125, 0.6125, 0.2375, 0.6125, 0.2375, 0.6375, 0.125, 0.6375, 0.625, 0.5, 0.625, 0.3875, 0.625, 0.3875, 0.625, 0.5, 0.625, 0.8875, 0.625, 0.8625, 0.625, 0.8625, 0.625, 0.8875, 0.2625, 0.6125, 0.375, 0.6125, 0.375, 0.6375, 0.2625, 0.6375, 0.375, 0.0, 0.625, 0.0, 0.625, 0.1125, 0.375, 0.1125, 0.375, 0.5, 0.625, 0.5, 0.625, 0.6125, 0.375, 0.6125, 0.2625, 0.5, 0.375, 0.5, 0.375, 0.6125, 0.2625, 0.6125, 0.625, 0.75, 0.625, 0.6375, 0.625, 0.6375, 0.625, 0.75, 0.625, 1.0, 0.625, 0.8875, 0.625, 0.8875, 0.625, 1.0, 0.125, 0.5, 0.2375, 0.5, 0.2375, 0.6125, 0.125, 0.6125, 0.625, 0.6375, 0.625, 0.6125, 0.625, 0.6125, 0.625, 0.6375, 0.2375, 0.5, 0.2625, 0.5, 0.2625, 0.6125, 0.2375, 0.6125, 0.625, 0.5, 0.625, 0.3875, 0.625, 0.3875, 0.625, 0.5, 0.625, 0.6125, 0.625, 0.5, 0.625, 0.5, 0.625, 0.6125, 0.625, 0.6375, 0.625, 0.6125, 0.625, 0.6125, 0.625, 0.6375, 0.625, 0.3625, 0.625, 0.25, 0.625, 0.25, 0.625, 0.3625, 0.625, 0.3875, 0.625, 0.3625, 0.625, 0.3625, 0.625, 0.3875, 0.625, 0.25, 0.625, 0.1375, 0.625, 0.1375, 0.625, 0.25, 0.625, 0.1375, 0.625, 0.1125, 0.625, 0.1125, 0.625, 0.1375, 0.625, 0.1125, 0.625, 0.0, 0.625, 0.0, 0.625, 0.1125, 0.625, 1.0, 0.625, 0.8875, 0.625, 0.8875, 0.625, 1.0, 0.625, 0.3625, 0.625, 0.25, 0.625, 0.25, 0.625, 0.3625, 0.625, 0.3875, 0.625, 0.3625, 0.625, 0.3625, 0.625, 0.3875, 0.625, 0.1375, 0.625, 0.1125, 0.625, 0.1125, 0.625, 0.1375, 0.125, 0.6125, 0.125, 0.6375, 0.125, 0.6375, 0.125, 0.6125, 0.2625, 0.5, 0.2375, 0.5, 0.2375, 0.5, 0.2625, 0.5, 0.2375, 0.75, 0.2625, 0.75, 0.2625, 0.75, 0.2375, 0.75, 0.375, 0.6375, 0.375, 0.6125, 0.375, 0.6125, 0.375, 0.6375, 0.625, 0.6125, 0.625, 0.6375, 0.6147, 0.6375, 0.6147, 0.6125, 0.6147, 0.6125, 0.6147, 0.6375, 0.6147, 0.6375, 0.6147, 0.6125, 0.6147, 0.6125, 0.6147, 0.6375, 0.6044, 0.6375, 0.6044, 0.6125, 0.6044, 0.6125, 0.6044, 0.6375, 0.6044, 0.6375, 0.6044, 0.6125, 0.6044, 0.6125, 0.6044, 0.6375, 0.5941, 0.6375, 0.5941, 0.6125, 0.5941, 0.6125, 0.5941, 0.6375, 0.5944, 0.6375, 0.5944, 0.6125, 0.5944, 0.6125, 0.5944, 0.6375, 0.5838, 0.6375, 0.5838, 0.6125, 0.5838, 0.6125, 0.5838, 0.6375, 0.5838, 0.6375, 0.5838, 0.6125, 0.5838, 0.6125, 0.5838, 0.6375, 0.4703, 0.6375, 0.4703, 0.6125, 0.4703, 0.6125, 0.4703, 0.6375, 0.4703, 0.6375, 0.4703, 0.6125, 0.4703, 0.6125, 0.4703, 0.6375, 0.4394, 0.6375, 0.4394, 0.6125, 0.4394, 0.6125, 0.4394, 0.6375, 0.4394, 0.6375, 0.4394, 0.6125, 0.4394, 0.6125, 0.4394, 0.6375, 0.4084, 0.6375, 0.4084, 0.6125, 0.4084, 0.6125, 0.4084, 0.6375, 0.4084, 0.6375, 0.4084, 0.6125, 0.4084, 0.6125, 0.4084, 0.6375, 0.3775, 0.6375, 0.3775, 0.6125, 0.3775, 0.6125, 0.3775, 0.6375, 0.3775, 0.6375, 0.3775, 0.6125, 0.375, 0.6125, 0.3775, 0.6125, 0.3775, 0.6375, 0.375, 0.6375, 0.375, 0.6125, 0.625, 0.6125, 0.625, 0.6125, 0.6147, 0.6125, 0.6147, 0.6125, 0.6044, 0.6125, 0.6044, 0.6125, 0.5941, 0.6125, 0.5944, 0.6125, 0.5838, 0.6125, 0.5838, 0.6125, 0.4703, 0.6125, 0.4703, 0.6125, 0.4394, 0.6125, 0.4394, 0.6125, 0.4084, 0.6125, 0.4084, 0.6125, 0.3775, 0.6125, 0.3775, 0.6125, 0.375, 0.6125, 0.625, 0.6125, 0.625, 0.6375, 0.625, 0.6375, 0.625, 0.6125, 0.625, 0.6375, 0.375, 0.6375, 0.375, 0.6375, 0.3775, 0.6375, 0.3775, 0.6375, 0.4084, 0.6375, 0.4084, 0.6375, 0.4394, 0.6375, 0.4394, 0.6375, 0.4703, 0.6375, 0.4703, 0.6375, 0.5838, 0.6375, 0.5838, 0.6375, 0.5944, 0.6375, 0.5941, 0.6375, 0.6044, 0.6375, 0.6044, 0.6375, 0.6147, 0.6375, 0.6147, 0.6375, 0.625, 0.6375, 0.625, 0.8625, 0.625, 0.8875, 0.6147, 0.8875, 0.6147, 0.8625, 0.6147, 0.8625, 0.6147, 0.8875, 0.6147, 0.8875, 0.6147, 0.8625, 0.6147, 0.8625, 0.6147, 0.8875, 0.6044, 0.8875, 0.6044, 0.8625, 0.6044, 0.8625, 0.6044, 0.8875, 0.6044, 0.8875, 0.6044, 0.8625, 0.6044, 0.8625, 0.6044, 0.8875, 0.5941, 0.8875, 0.5941, 0.8625, 0.5941, 0.8625, 0.5941, 0.8875, 0.5944, 0.8875, 0.5944, 0.8625, 0.5944, 0.8625, 0.5944, 0.8875, 0.5838, 0.8875, 0.5838, 0.8625, 0.5838, 0.8625, 0.5838, 0.8875, 0.5838, 0.8875, 0.5838, 0.8625, 0.5838, 0.8625, 0.5838, 0.8875, 0.4703, 0.8875, 0.4703, 0.8625, 0.4703, 0.8625, 0.4703, 0.8875, 0.4703, 0.8875, 0.4703, 0.8625, 0.4703, 0.8625, 0.4703, 0.8875, 0.4394, 0.8875, 0.4394, 0.8625, 0.4394, 0.8625, 0.4394, 0.8875, 0.4394, 0.8875, 0.4394, 0.8625, 0.4394, 0.8625, 0.4394, 0.8875, 0.4084, 0.8875, 0.4084, 0.8625, 0.4084, 0.8625, 0.4084, 0.8875, 0.4084, 0.8875, 0.4084, 0.8625, 0.4084, 0.8625, 0.4084, 0.8875, 0.3775, 0.8875, 0.3775, 0.8625, 0.3775, 0.8625, 0.3775, 0.8875, 0.3775, 0.8875, 0.3775, 0.8625, 0.625, 0.8625, 0.625, 0.8875, 0.625, 0.8875, 0.625, 0.8625, 0.375, 0.8625, 0.3775, 0.8625, 0.3775, 0.8875, 0.375, 0.8875, 0.375, 0.8625, 0.625, 0.8625, 0.625, 0.8625, 0.6147, 0.8625, 0.6147, 0.8625, 0.6044, 0.8625, 0.6044, 0.8625, 0.5941, 0.8625, 0.5944, 0.8625, 0.5838, 0.8625, 0.5838, 0.8625, 0.4703, 0.8625, 0.4703, 0.8625, 0.4394, 0.8625, 0.4394, 0.8625, 0.4084, 0.8625, 0.4084, 0.8625, 0.3775, 0.8625, 0.3775, 0.8625, 0.375, 0.8625, 0.625, 0.8875, 0.375, 0.8875, 0.375, 0.8875, 0.3775, 0.8875, 0.3775, 0.8875, 0.4084, 0.8875, 0.4084, 0.8875, 0.4394, 0.8875, 0.4394, 0.8875, 0.4703, 0.8875, 0.4703, 0.8875, 0.5838, 0.8875, 0.5838, 0.8875, 0.5944, 0.8875, 0.5941, 0.8875, 0.6044, 0.8875, 0.6044, 0.8875, 0.6147, 0.8875, 0.6147, 0.8875, 0.625, 0.8875, 0.625, 0.1125, 0.625, 0.1375, 0.6147, 0.1375, 0.6147, 0.1125, 0.6147, 0.1125, 0.6147, 0.1375, 0.6147, 0.1375, 0.6147, 0.1125, 0.6147, 0.1125, 0.6147, 0.1375, 0.6044, 0.1375, 0.6044, 0.1125, 0.6044, 0.1125, 0.6044, 0.1375, 0.6044, 0.1375, 0.6044, 0.1125, 0.6044, 0.1125, 0.6044, 0.1375, 0.5941, 0.1375, 0.5941, 0.1125, 0.5941, 0.1125, 0.5941, 0.1375, 0.5944, 0.1375, 0.5944, 0.1125, 0.5944, 0.1125, 0.5944, 0.1375, 0.5838, 0.1375, 0.5838, 0.1125, 0.5838, 0.1125, 0.5838, 0.1375, 0.5838, 0.1375, 0.5838, 0.1125, 0.5838, 0.1125, 0.5838, 0.1375, 0.4703, 0.1375, 0.4703, 0.1125, 0.4703, 0.1125, 0.4703, 0.1375, 0.4703, 0.1375, 0.4703, 0.1125, 0.4703, 0.1125, 0.4703, 0.1375, 0.4394, 0.1375, 0.4394, 0.1125, 0.4394, 0.1125, 0.4394, 0.1375, 0.4394, 0.1375, 0.4394, 0.1125, 0.4394, 0.1125, 0.4394, 0.1375, 0.4084, 0.1375, 0.4084, 0.1125, 0.4084, 0.1125, 0.4084, 0.1375, 0.4084, 0.1375, 0.4084, 0.1125, 0.4084, 0.1125, 0.4084, 0.1375, 0.3775, 0.1375, 0.3775, 0.1125, 0.3775, 0.1125, 0.3775, 0.1375, 0.3775, 0.1375, 0.3775, 0.1125, 0.375, 0.1125, 0.3775, 0.1125, 0.3775, 0.1375, 0.375, 0.1375, 0.625, 0.1125, 0.625, 0.1375, 0.625, 0.1375, 0.625, 0.1125, 0.375, 0.1125, 0.625, 0.1125, 0.625, 0.1125, 0.6147, 0.1125, 0.6147, 0.1125, 0.6044, 0.1125, 0.6044, 0.1125, 0.5941, 0.1125, 0.5944, 0.1125, 0.5838, 0.1125, 0.5838, 0.1125, 0.4703, 0.1125, 0.4703, 0.1125, 0.4394, 0.1125, 0.4394, 0.1125, 0.4084, 0.1125, 0.4084, 0.1125, 0.3775, 0.1125, 0.3775, 0.1125, 0.375, 0.1125, 0.625, 0.1375, 0.375, 0.1375, 0.375, 0.1375, 0.3775, 0.1375, 0.3775, 0.1375, 0.4084, 0.1375, 0.4084, 0.1375, 0.4394, 0.1375, 0.4394, 0.1375, 0.4703, 0.1375, 0.4703, 0.1375, 0.5838, 0.1375, 0.5838, 0.1375, 0.5944, 0.1375, 0.5941, 0.1375, 0.6044, 0.1375, 0.6044, 0.1375, 0.6147, 0.1375, 0.6147, 0.1375, 0.625, 0.1375, 0.625, 0.3625, 0.625, 0.3875, 0.6147, 0.3875, 0.6147, 0.3625, 0.6147, 0.3625, 0.6147, 0.3875, 0.6147, 0.3875, 0.6147, 0.3625, 0.6147, 0.3625, 0.6147, 0.3875, 0.6044, 0.3875, 0.6044, 0.3625, 0.6044, 0.3625, 0.6044, 0.3875, 0.6044, 0.3875, 0.6044, 0.3625, 0.6044, 0.3625, 0.6044, 0.3875, 0.5941, 0.3875, 0.5941, 0.3625, 0.5941, 0.3625, 0.5941, 0.3875, 0.5944, 0.3875, 0.5944, 0.3625, 0.5944, 0.3625, 0.5944, 0.3875, 0.5838, 0.3875, 0.5838, 0.3625, 0.5838, 0.3625, 0.5838, 0.3875, 0.5838, 0.3875, 0.5838, 0.3625, 0.5838, 0.3625, 0.5838, 0.3875, 0.4703, 0.3875, 0.4703, 0.3625, 0.4703, 0.3625, 0.4703, 0.3875, 0.4703, 0.3875, 0.4703, 0.3625, 0.4703, 0.3625, 0.4703, 0.3875, 0.4394, 0.3875, 0.4394, 0.3625, 0.4394, 0.3625, 0.4394, 0.3875, 0.4394, 0.3875, 0.4394, 0.3625, 0.4394, 0.3625, 0.4394, 0.3875, 0.4084, 0.3875, 0.4084, 0.3625, 0.4084, 0.3625, 0.4084, 0.3875, 0.4084, 0.3875, 0.4084, 0.3625, 0.4084, 0.3625, 0.4084, 0.3875, 0.3775, 0.3875, 0.3775, 0.3625, 0.3775, 0.3625, 0.3775, 0.3875, 0.3775, 0.3875, 0.3775, 0.3625, 0.375, 0.3625, 0.625, 0.3625, 0.625, 0.3625, 0.6147, 0.3625, 0.6147, 0.3625, 0.6044, 0.3625, 0.6044, 0.3625, 0.5941, 0.3625, 0.5944, 0.3625, 0.5838, 0.3625, 0.5838, 0.3625, 0.4703, 0.3625, 0.4703, 0.3625, 0.4394, 0.3625, 0.4394, 0.3625, 0.4084, 0.3625, 0.4084, 0.3625, 0.3775, 0.3625, 0.3775, 0.3625, 0.375, 0.3625, 0.375, 0.3625, 0.3775, 0.3625, 0.3775, 0.3875, 0.375, 0.3875, 0.625, 0.3625, 0.625, 0.3875, 0.625, 0.3875, 0.625, 0.3625, 0.625, 0.3875, 0.375, 0.3875, 0.375, 0.3875, 0.3775, 0.3875, 0.3775, 0.3875, 0.4084, 0.3875, 0.4084, 0.3875, 0.4394, 0.3875, 0.4394, 0.3875, 0.4703, 0.3875, 0.4703, 0.3875, 0.5838, 0.3875, 0.5838, 0.3875, 0.5944, 0.3875, 0.5941, 0.3875, 0.6044, 0.3875, 0.6044, 0.3875, 0.6147, 0.3875, 0.6147, 0.3875, 0.625, 0.3875, 0.625, 0.8625, 0.625, 0.75, 0.625, 0.75, 0.625, 0.8625, 0.625, 0.8875, 0.625, 0.8625, 0.625, 0.8625, 0.625, 0.8875, 0.625, 0.75, 0.625, 0.6375, 0.625, 0.6375, 0.625, 0.75, 0.7406, 0.7469, 0.7602, 0.7469, 0.7625, 0.75, 0.7375, 0.75, 0.7602, 0.5031, 0.7406, 0.5031, 0.7375, 0.5, 0.7625, 0.5, 0.6281, 0.6156, 0.6281, 0.6344, 0.625, 0.6375, 0.625, 0.6125, 0.7656, 0.6156, 0.7656, 0.6344, 0.7594, 0.6344, 0.7594, 0.6156, 0.7406, 0.6156, 0.7406, 0.6344, 0.7344, 0.6344, 0.7344, 0.6156, 0.7594, 0.6406, 0.7406, 0.6406, 0.7406, 0.6344, 0.7594, 0.6344, 0.8719, 0.6352, 0.8719, 0.6156, 0.875, 0.6125, 0.875, 0.6375, 0.7594, 0.6156, 0.7406, 0.6156, 0.7406, 0.6094, 0.7594, 0.6094, 0.625, 0.25, 0.625, 0.1375, 0.625, 0.1375, 0.625, 0.25, 0.7656, 0.6156, 0.8719, 0.6156, 0.8719, 0.6352, 0.7656, 0.6344, 0.625, 0.1375, 0.625, 0.1125, 0.625, 0.1125, 0.625, 0.1375, 0.625, 0.3625, 0.625, 0.25, 0.625, 0.25, 0.625, 0.3625, 0.625, 0.3875, 0.625, 0.3625, 0.625, 0.3625, 0.625, 0.3875, 0.625, 0.5, 0.625, 0.3875, 0.625, 0.3875, 0.625, 0.5, 0.7406, 0.5031, 0.7602, 0.5031, 0.7594, 0.6094, 0.7406, 0.6094, 0.625, 0.6125, 0.625, 0.5, 0.625, 0.5, 0.625, 0.6125, 0.625, 0.6375, 0.625, 0.6125, 0.625, 0.6125, 0.625, 0.6375, 0.625, 0.75, 0.625, 0.6375, 0.625, 0.6375, 0.625, 0.75, 0.6281, 0.6156, 0.7344, 0.6156, 0.7344, 0.6344, 0.6281, 0.6344, 0.625, 0.8625, 0.625, 0.75, 0.625, 0.75, 0.625, 0.8625, 0.625, 0.8875, 0.625, 0.8625, 0.625, 0.8625, 0.625, 0.8875, 0.625, 1.0, 0.625, 0.8875, 0.625, 0.8875, 0.625, 1.0, 0.7406, 0.6406, 0.7594, 0.6406, 0.7602, 0.7469, 0.7406, 0.7469, 0.625, 0.1125, 0.625, 0.0, 0.625, 0.0, 0.625, 0.1125, 0.7406, 0.6156, 0.7594, 0.6156, 0.7594, 0.6344, 0.7406, 0.6344, 0.8719, 0.6156, 0.7656, 0.6156, 0.7621, 0.6129, 0.874, 0.6132, 0.874, 0.6132, 0.875, 0.6125, 0.8719, 0.6156, 0.874, 0.6132, 0.8744, 0.5006, 0.875, 0.5, 0.875, 0.6125, 0.8744, 0.5006, 0.7623, 0.501, 0.7625, 0.5, 0.875, 0.5, 0.7406, 0.5031, 0.7406, 0.6094, 0.7379, 0.6129, 0.7382, 0.501, 0.7382, 0.501, 0.7375, 0.5, 0.7406, 0.5031, 0.7382, 0.501, 0.6256, 0.5006, 0.625, 0.5, 0.7375, 0.5, 0.6256, 0.5006, 0.626, 0.6129, 0.625, 0.6125, 0.625, 0.5, 0.7379, 0.6371, 0.626, 0.6371, 0.6281, 0.6344, 0.7344, 0.6344, 0.626, 0.6371, 0.625, 0.6375, 0.6281, 0.6344, 0.626, 0.6371, 0.6256, 0.7494, 0.625, 0.75, 0.625, 0.6375, 0.6256, 0.7494, 0.7382, 0.749, 0.7375, 0.75, 0.625, 0.75, 0.7621, 0.6371, 0.7623, 0.749, 0.7602, 0.7469, 0.7594, 0.6406, 0.7623, 0.749, 0.7625, 0.75, 0.7602, 0.7469, 0.7623, 0.749, 0.8744, 0.7494, 0.875, 0.75, 0.7625, 0.75, 0.8744, 0.7494, 0.874, 0.6373, 0.875, 0.6375, 0.875, 0.75, 0.7623, 0.501, 0.7602, 0.5031, 0.7625, 0.5, 0.7623, 0.501, 0.7621, 0.6129, 0.7594, 0.6094, 0.7602, 0.5031, 0.7406, 0.6406, 0.7406, 0.7469, 0.7382, 0.749, 0.7379, 0.6371, 0.7406, 0.7469, 0.7375, 0.75, 0.7382, 0.749, 0.874, 0.6373, 0.7621, 0.6371, 0.7656, 0.6344, 0.8719, 0.6352, 0.7621, 0.6371, 0.7594, 0.6406, 0.7594, 0.6344, 0.7656, 0.6344, 0.7406, 0.6406, 0.7379, 0.6371, 0.7344, 0.6344, 0.7406, 0.6344, 0.874, 0.6373, 0.8719, 0.6352, 0.875, 0.6375, 0.7344, 0.6156, 0.6281, 0.6156, 0.626, 0.6129, 0.7379, 0.6129, 0.6281, 0.6156, 0.625, 0.6125, 0.626, 0.6129, 0.7594, 0.6156, 0.7594, 0.6094, 0.7621, 0.6129, 0.7656, 0.6156, 0.7344, 0.6156, 0.7379, 0.6129, 0.7406, 0.6094, 0.7406, 0.6156, 0.6836, 0.6036, 0.6813, 0.6081, 0.679, 0.6036, 0.8187, 0.6084, 0.8165, 0.6039, 0.821, 0.604, 0.7334, 0.5563, 0.7289, 0.5585, 0.729, 0.554, 0.7714, 0.5586, 0.7669, 0.5563, 0.7714, 0.554, 0.6339, 0.5585, 0.6295, 0.5563, 0.6339, 0.554, 0.8187, 0.6419, 0.821, 0.6464, 0.8165, 0.6464, 0.6813, 0.6419, 0.6836, 0.6464, 0.679, 0.6464, 0.8705, 0.6938, 0.8661, 0.696, 0.8661, 0.6915, 0.7334, 0.6937, 0.729, 0.696, 0.7289, 0.6915, 0.6815, 0.7455, 0.6793, 0.7411, 0.6839, 0.7411, 0.7714, 0.696, 0.7669, 0.6937, 0.7714, 0.6915, 0.8188, 0.5045, 0.821, 0.5089, 0.8165, 0.5089, 0.821, 0.7411, 0.8188, 0.7455, 0.8165, 0.7411, 0.6295, 0.6938, 0.6339, 0.6915, 0.6339, 0.696, 0.6815, 0.5045, 0.6839, 0.5089, 0.6793, 0.5089, 0.8705, 0.5565, 0.8661, 0.5589, 0.8661, 0.5543, 0.821, 0.696, 0.8165, 0.696, 0.8165, 0.6915, 0.821, 0.6915, 0.6837, 0.696, 0.6792, 0.696, 0.6792, 0.6915, 0.6837, 0.6915, 0.6792, 0.554, 0.6837, 0.554, 0.6837, 0.5585, 0.6792, 0.5585, 0.821, 0.5587, 0.8165, 0.5587, 0.8165, 0.5542, 0.821, 0.5542, 0.8413, 0.5542, 0.8458, 0.5543, 0.8458, 0.5588, 0.8413, 0.5588, 0.7917, 0.5586, 0.7917, 0.5541, 0.7962, 0.5541, 0.7962, 0.5586, 0.6792, 0.5337, 0.6793, 0.5292, 0.6838, 0.5292, 0.6838, 0.5337, 0.6791, 0.5833, 0.6791, 0.5788, 0.6836, 0.5788, 0.6836, 0.5833, 0.8413, 0.6915, 0.8458, 0.6915, 0.8458, 0.696, 0.8413, 0.696, 0.7917, 0.6915, 0.7962, 0.6915, 0.7962, 0.696, 0.7917, 0.696, 0.8165, 0.7208, 0.8165, 0.7163, 0.821, 0.7163, 0.821, 0.7208, 0.6587, 0.6036, 0.6565, 0.6083, 0.6542, 0.6036, 0.7288, 0.5788, 0.7333, 0.5811, 0.7288, 0.5833, 0.7714, 0.5337, 0.7668, 0.5315, 0.7714, 0.5292, 0.8413, 0.6464, 0.8435, 0.6418, 0.8458, 0.6464, 0.7038, 0.6464, 0.7061, 0.6419, 0.7084, 0.6464, 0.8661, 0.7163, 0.8705, 0.7186, 0.8661, 0.7208, 0.7291, 0.7163, 0.7337, 0.7185, 0.7291, 0.7208, 0.6589, 0.7411, 0.6566, 0.7455, 0.6543, 0.7411, 0.7714, 0.6712, 0.7669, 0.6689, 0.7714, 0.6667, 0.7962, 0.7411, 0.794, 0.7455, 0.7917, 0.7411, 0.6339, 0.6712, 0.6295, 0.6689, 0.6339, 0.6667, 0.7043, 0.5089, 0.7065, 0.5045, 0.7089, 0.5089, 0.8661, 0.5793, 0.8705, 0.5815, 0.8661, 0.5839, 0.821, 0.5338, 0.8165, 0.5338, 0.8165, 0.5293, 0.821, 0.5293, 0.7041, 0.554, 0.7086, 0.554, 0.7086, 0.5585, 0.704, 0.5585, 0.704, 0.6915, 0.7086, 0.6915, 0.7086, 0.696, 0.7041, 0.696, 0.6836, 0.6712, 0.6791, 0.6712, 0.6791, 0.6667, 0.6836, 0.6667, 0.6543, 0.6915, 0.6588, 0.6915, 0.6588, 0.696, 0.6543, 0.696, 0.6543, 0.554, 0.6588, 0.554, 0.6588, 0.5585, 0.6543, 0.5585, 0.7962, 0.6038, 0.7939, 0.6083, 0.7917, 0.6038, 0.6793, 0.7208, 0.6792, 0.7163, 0.6838, 0.7163, 0.6838, 0.7208, 0.8165, 0.5836, 0.8165, 0.579, 0.821, 0.5791, 0.821, 0.5836, 0.6339, 0.5337, 0.6295, 0.5314, 0.634, 0.5292, 0.8165, 0.6712, 0.8165, 0.6667, 0.821, 0.6667, 0.821, 0.6712, 0.8413, 0.5089, 0.8436, 0.5045, 0.8458, 0.509, 0.8661, 0.5293, 0.8705, 0.5316, 0.8661, 0.5339, 0.6543, 0.5089, 0.6566, 0.5045, 0.6589, 0.5089, 0.634, 0.7208, 0.6295, 0.7186, 0.6339, 0.7163, 0.8458, 0.7411, 0.8436, 0.7455, 0.8413, 0.7411, 0.7917, 0.5089, 0.794, 0.5045, 0.7962, 0.5089, 0.7714, 0.7208, 0.7668, 0.7185, 0.7714, 0.7163, 0.7089, 0.7411, 0.7065, 0.7455, 0.7043, 0.7411, 0.7288, 0.6667, 0.7333, 0.6689, 0.7288, 0.6712, 0.8661, 0.6667, 0.8705, 0.669, 0.8661, 0.6712, 0.6542, 0.6464, 0.6565, 0.6417, 0.6587, 0.6464, 0.7917, 0.6464, 0.7939, 0.6419, 0.7962, 0.6464, 0.6339, 0.5833, 0.6295, 0.5811, 0.6339, 0.5788, 0.7714, 0.5834, 0.7669, 0.5811, 0.7714, 0.5788, 0.7291, 0.5292, 0.7337, 0.5315, 0.7291, 0.5337, 0.8458, 0.6041, 0.8435, 0.6087, 0.8413, 0.6041, 0.7084, 0.6036, 0.7061, 0.6081, 0.7038, 0.6036, 0.8458, 0.7208, 0.8413, 0.7208, 0.8413, 0.7163, 0.8458, 0.7163, 0.7088, 0.7208, 0.7042, 0.7208, 0.7042, 0.7163, 0.7088, 0.7163, 0.7085, 0.5833, 0.7039, 0.5833, 0.7039, 0.5788, 0.7085, 0.5788, 0.8458, 0.5838, 0.8413, 0.5838, 0.8413, 0.5792, 0.8458, 0.5792, 0.6589, 0.7208, 0.6543, 0.7208, 0.6543, 0.7163, 0.6589, 0.7163, 0.8458, 0.6712, 0.8413, 0.6712, 0.8413, 0.6667, 0.8458, 0.6667, 0.7088, 0.5337, 0.7042, 0.5337, 0.7042, 0.5292, 0.7088, 0.5292, 0.7962, 0.5338, 0.7917, 0.5338, 0.7917, 0.5292, 0.7962, 0.5292, 0.7962, 0.7208, 0.7917, 0.7208, 0.7917, 0.7163, 0.7962, 0.7163, 0.7962, 0.6712, 0.7917, 0.6712, 0.7917, 0.6667, 0.7962, 0.6667, 0.6588, 0.6712, 0.6542, 0.6712, 0.6542, 0.6667, 0.6588, 0.6667, 0.7085, 0.6712, 0.7039, 0.6712, 0.7039, 0.6667, 0.7085, 0.6667, 0.6588, 0.5833, 0.6542, 0.5833, 0.6542, 0.5788, 0.6588, 0.5788, 0.6589, 0.5337, 0.6543, 0.5337, 0.6543, 0.5292, 0.6589, 0.5292, 0.7962, 0.5835, 0.7917, 0.5835, 0.7917, 0.5789, 0.7962, 0.5789, 0.8458, 0.5339, 0.8413, 0.5339, 0.8413, 0.5293, 0.8458, 0.5293, 0.8413, 0.5588, 0.821, 0.5587, 0.821, 0.5542, 0.8413, 0.5542, 0.7917, 0.5586, 0.7714, 0.5586, 0.7714, 0.554, 0.7917, 0.5541, 0.6838, 0.5337, 0.6837, 0.554, 0.6792, 0.554, 0.6792, 0.5337, 0.6836, 0.5833, 0.6836, 0.6036, 0.679, 0.6036, 0.6791, 0.5833, 0.8413, 0.696, 0.821, 0.696, 0.821, 0.6915, 0.8413, 0.6915, 0.7917, 0.696, 0.7714, 0.696, 0.7714, 0.6915, 0.7917, 0.6915, 0.821, 0.7208, 0.821, 0.7411, 0.8165, 0.7411, 0.8165, 0.7208, 0.6587, 0.6036, 0.679, 0.6036, 0.6813, 0.6081, 0.6565, 0.6083, 0.7288, 0.5788, 0.7289, 0.5585, 0.7334, 0.5563, 0.7333, 0.5811, 0.7714, 0.5337, 0.7714, 0.554, 0.7669, 0.5563, 0.7668, 0.5315, 0.8413, 0.6464, 0.821, 0.6464, 0.8187, 0.6419, 0.8435, 0.6418, 0.7038, 0.6464, 0.6836, 0.6464, 0.6813, 0.6419, 0.7061, 0.6419, 0.8661, 0.7163, 0.8661, 0.696, 0.8705, 0.6938, 0.8705, 0.7186, 0.7291, 0.7163, 0.729, 0.696, 0.7334, 0.6937, 0.7337, 0.7185, 0.6589, 0.7411, 0.6793, 0.7411, 0.6815, 0.7455, 0.6566, 0.7455, 0.7714, 0.6712, 0.7714, 0.6915, 0.7669, 0.6937, 0.7669, 0.6689, 0.7962, 0.7411, 0.8165, 0.7411, 0.8188, 0.7455, 0.794, 0.7455, 0.6339, 0.6712, 0.6339, 0.6915, 0.6295, 0.6938, 0.6295, 0.6689, 0.7043, 0.5089, 0.6839, 0.5089, 0.6815, 0.5045, 0.7065, 0.5045, 0.8661, 0.5793, 0.8661, 0.5589, 0.8705, 0.5565, 0.8705, 0.5815, 0.821, 0.5338, 0.821, 0.5542, 0.8165, 0.5542, 0.8165, 0.5338, 0.704, 0.5585, 0.6837, 0.5585, 0.6837, 0.554, 0.7041, 0.554, 0.7041, 0.696, 0.6837, 0.696, 0.6837, 0.6915, 0.704, 0.6915, 0.6836, 0.6712, 0.6837, 0.6915, 0.6792, 0.6915, 0.6791, 0.6712, 0.6543, 0.696, 0.6339, 0.696, 0.6339, 0.6915, 0.6543, 0.6915, 0.6543, 0.5585, 0.6339, 0.5585, 0.6339, 0.554, 0.6543, 0.554, 0.7962, 0.6038, 0.8165, 0.6039, 0.8187, 0.6084, 0.7939, 0.6083, 0.6838, 0.7208, 0.6839, 0.7411, 0.6793, 0.7411, 0.6793, 0.7208, 0.821, 0.5836, 0.821, 0.604, 0.8165, 0.6039, 0.8165, 0.5836, 0.6339, 0.5337, 0.6339, 0.554, 0.6295, 0.5563, 0.6295, 0.5314, 0.821, 0.6712, 0.821, 0.6915, 0.8165, 0.6915, 0.8165, 0.6712, 0.8413, 0.5089, 0.821, 0.5089, 0.8188, 0.5045, 0.8436, 0.5045, 0.8661, 0.5293, 0.8661, 0.509, 0.8705, 0.5046, 0.8705, 0.5316, 0.6543, 0.5089, 0.634, 0.5089, 0.6296, 0.5045, 0.6566, 0.5045, 0.634, 0.7208, 0.634, 0.7411, 0.6296, 0.7455, 0.6295, 0.7186, 0.8458, 0.7411, 0.8661, 0.7411, 0.8705, 0.7455, 0.8436, 0.7455, 0.7917, 0.5089, 0.7714, 0.5089, 0.7668, 0.5047, 0.794, 0.5045, 0.7714, 0.7208, 0.7714, 0.7411, 0.7668, 0.7453, 0.7668, 0.7185, 0.7089, 0.7411, 0.7293, 0.7411, 0.7338, 0.7453, 0.7065, 0.7455, 0.7288, 0.6667, 0.7286, 0.6464, 0.7331, 0.6419, 0.7333, 0.6689, 0.8661, 0.6667, 0.8661, 0.6464, 0.8703, 0.6418, 0.8705, 0.669, 0.6542, 0.6464, 0.6339, 0.6464, 0.6297, 0.6417, 0.6565, 0.6417, 0.7917, 0.6464, 0.7714, 0.6464, 0.7669, 0.6419, 0.7939, 0.6419, 0.6339, 0.5833, 0.6339, 0.6036, 0.6297, 0.6083, 0.6295, 0.5811, 0.7714, 0.5834, 0.7714, 0.6036, 0.7669, 0.6081, 0.7669, 0.5811, 0.7291, 0.5292, 0.7293, 0.5089, 0.7338, 0.5047, 0.7337, 0.5315, 0.8458, 0.6041, 0.8661, 0.6043, 0.8703, 0.6088, 0.8435, 0.6087, 0.7084, 0.6036, 0.7286, 0.6036, 0.7331, 0.6081, 0.7061, 0.6081, 0.8661, 0.5589, 0.8458, 0.5588, 0.8458, 0.5543, 0.8661, 0.5543, 0.8165, 0.5587, 0.7962, 0.5586, 0.7962, 0.5541, 0.8165, 0.5542, 0.6839, 0.5089, 0.6838, 0.5292, 0.6793, 0.5292, 0.6793, 0.5089, 0.6837, 0.5585, 0.6836, 0.5788, 0.6791, 0.5788, 0.6792, 0.5585, 0.8661, 0.696, 0.8458, 0.696, 0.8458, 0.6915, 0.8661, 0.6915, 0.8165, 0.696, 0.7962, 0.696, 0.7962, 0.6915, 0.8165, 0.6915, 0.821, 0.696, 0.821, 0.7163, 0.8165, 0.7163, 0.8165, 0.696, 0.6339, 0.6036, 0.6542, 0.6036, 0.6565, 0.6083, 0.6297, 0.6083, 0.7286, 0.6036, 0.7288, 0.5833, 0.7333, 0.5811, 0.7331, 0.6081, 0.7714, 0.5089, 0.7714, 0.5292, 0.7668, 0.5315, 0.7668, 0.5047, 0.8661, 0.6464, 0.8458, 0.6464, 0.8435, 0.6418, 0.8703, 0.6418, 0.7286, 0.6464, 0.7084, 0.6464, 0.7061, 0.6419, 0.7331, 0.6419, 0.8661, 0.7411, 0.8661, 0.7208, 0.8705, 0.7186, 0.8705, 0.7455, 0.7293, 0.7411, 0.7291, 0.7208, 0.7337, 0.7185, 0.7338, 0.7453, 0.634, 0.7411, 0.6543, 0.7411, 0.6566, 0.7455, 0.6296, 0.7455, 0.7714, 0.6464, 0.7714, 0.6667, 0.7669, 0.6689, 0.7669, 0.6419, 0.7714, 0.7411, 0.7917, 0.7411, 0.794, 0.7455, 0.7668, 0.7453, 0.6339, 0.6464, 0.6339, 0.6667, 0.6295, 0.6689, 0.6297, 0.6417, 0.7293, 0.5089, 0.7089, 0.5089, 0.7065, 0.5045, 0.7338, 0.5047, 0.8661, 0.6043, 0.8661, 0.5839, 0.8705, 0.5815, 0.8703, 0.6088, 0.821, 0.5089, 0.821, 0.5293, 0.8165, 0.5293, 0.8165, 0.5089, 0.7289, 0.5585, 0.7086, 0.5585, 0.7086, 0.554, 0.729, 0.554, 0.729, 0.696, 0.7086, 0.696, 0.7086, 0.6915, 0.7289, 0.6915, 0.6836, 0.6464, 0.6836, 0.6667, 0.6791, 0.6667, 0.679, 0.6464, 0.6792, 0.696, 0.6588, 0.696, 0.6588, 0.6915, 0.6792, 0.6915, 0.6792, 0.5585, 0.6588, 0.5585, 0.6588, 0.554, 0.6792, 0.554, 0.7714, 0.6036, 0.7917, 0.6038, 0.7939, 0.6083, 0.7669, 0.6081, 0.6837, 0.696, 0.6838, 0.7163, 0.6792, 0.7163, 0.6792, 0.696, 0.821, 0.5587, 0.821, 0.5791, 0.8165, 0.579, 0.8165, 0.5587, 0.634, 0.5089, 0.634, 0.5292, 0.6295, 0.5314, 0.6296, 0.5045, 0.821, 0.6464, 0.821, 0.6667, 0.8165, 0.6667, 0.8165, 0.6464, 0.8661, 0.509, 0.8458, 0.509, 0.8436, 0.5045, 0.8705, 0.5046, 0.8661, 0.5543, 0.8661, 0.5339, 0.8705, 0.5316, 0.8705, 0.5565, 0.6793, 0.5089, 0.6589, 0.5089, 0.6566, 0.5045, 0.6815, 0.5045, 0.6339, 0.696, 0.6339, 0.7163, 0.6295, 0.7186, 0.6295, 0.6938, 0.821, 0.7411, 0.8413, 0.7411, 0.8436, 0.7455, 0.8188, 0.7455, 0.8165, 0.5089, 0.7962, 0.5089, 0.794, 0.5045, 0.8188, 0.5045, 0.7714, 0.696, 0.7714, 0.7163, 0.7668, 0.7185, 0.7669, 0.6937, 0.6839, 0.7411, 0.7043, 0.7411, 0.7065, 0.7455, 0.6815, 0.7455, 0.7289, 0.6915, 0.7288, 0.6712, 0.7333, 0.6689, 0.7334, 0.6937, 0.8661, 0.6915, 0.8661, 0.6712, 0.8705, 0.669, 0.8705, 0.6938, 0.679, 0.6464, 0.6587, 0.6464, 0.6565, 0.6417, 0.6813, 0.6419, 0.8165, 0.6464, 0.7962, 0.6464, 0.7939, 0.6419, 0.8187, 0.6419, 0.6339, 0.5585, 0.6339, 0.5788, 0.6295, 0.5811, 0.6295, 0.5563, 0.7714, 0.5586, 0.7714, 0.5788, 0.7669, 0.5811, 0.7669, 0.5563, 0.729, 0.554, 0.7291, 0.5337, 0.7337, 0.5315, 0.7334, 0.5563, 0.821, 0.604, 0.8413, 0.6041, 0.8435, 0.6087, 0.8187, 0.6084, 0.6836, 0.6036, 0.7038, 0.6036, 0.7061, 0.6081, 0.6813, 0.6081, 0.8458, 0.7208, 0.8458, 0.7411, 0.8413, 0.7411, 0.8413, 0.7208, 0.8458, 0.696, 0.8458, 0.7163, 0.8413, 0.7163, 0.8413, 0.696, 0.8413, 0.7208, 0.821, 0.7208, 0.821, 0.7163, 0.8413, 0.7163, 0.8661, 0.7208, 0.8458, 0.7208, 0.8458, 0.7163, 0.8661, 0.7163, 0.7088, 0.7208, 0.7089, 0.7411, 0.7043, 0.7411, 0.7042, 0.7208, 0.7086, 0.696, 0.7088, 0.7163, 0.7042, 0.7163, 0.7041, 0.696, 0.7042, 0.7208, 0.6838, 0.7208, 0.6838, 0.7163, 0.7042, 0.7163, 0.7291, 0.7208, 0.7088, 0.7208, 0.7088, 0.7163, 0.7291, 0.7163, 0.7085, 0.5833, 0.7084, 0.6036, 0.7038, 0.6036, 0.7039, 0.5833, 0.7086, 0.5585, 0.7085, 0.5788, 0.7039, 0.5788, 0.704, 0.5585, 0.7039, 0.5833, 0.6836, 0.5833, 0.6836, 0.5788, 0.7039, 0.5788, 0.7288, 0.5833, 0.7085, 0.5833, 0.7085, 0.5788, 0.7288, 0.5788, 0.8458, 0.5838, 0.8458, 0.6041, 0.8413, 0.6041, 0.8413, 0.5838, 0.8458, 0.5588, 0.8458, 0.5792, 0.8413, 0.5792, 0.8413, 0.5588, 0.8413, 0.5838, 0.821, 0.5836, 0.821, 0.5791, 0.8413, 0.5792, 0.8661, 0.5839, 0.8458, 0.5838, 0.8458, 0.5792, 0.8661, 0.5793, 0.6589, 0.7208, 0.6589, 0.7411, 0.6543, 0.7411, 0.6543, 0.7208, 0.6588, 0.696, 0.6589, 0.7163, 0.6543, 0.7163, 0.6543, 0.696, 0.6543, 0.7208, 0.634, 0.7208, 0.6339, 0.7163, 0.6543, 0.7163, 0.6793, 0.7208, 0.6589, 0.7208, 0.6589, 0.7163, 0.6792, 0.7163, 0.8458, 0.6712, 0.8458, 0.6915, 0.8413, 0.6915, 0.8413, 0.6712, 0.8458, 0.6464, 0.8458, 0.6667, 0.8413, 0.6667, 0.8413, 0.6464, 0.8413, 0.6712, 0.821, 0.6712, 0.821, 0.6667, 0.8413, 0.6667, 0.8661, 0.6712, 0.8458, 0.6712, 0.8458, 0.6667, 0.8661, 0.6667, 0.7088, 0.5337, 0.7086, 0.554, 0.7041, 0.554, 0.7042, 0.5337, 0.7089, 0.5089, 0.7088, 0.5292, 0.7042, 0.5292, 0.7043, 0.5089, 0.7042, 0.5337, 0.6838, 0.5337, 0.6838, 0.5292, 0.7042, 0.5292, 0.7291, 0.5337, 0.7088, 0.5337, 0.7088, 0.5292, 0.7291, 0.5292, 0.7962, 0.5338, 0.7962, 0.5541, 0.7917, 0.5541, 0.7917, 0.5338, 0.7962, 0.5089, 0.7962, 0.5292, 0.7917, 0.5292, 0.7917, 0.5089, 0.7917, 0.5338, 0.7714, 0.5337, 0.7714, 0.5292, 0.7917, 0.5292, 0.8165, 0.5338, 0.7962, 0.5338, 0.7962, 0.5292, 0.8165, 0.5293, 0.7962, 0.7208, 0.7962, 0.7411, 0.7917, 0.7411, 0.7917, 0.7208, 0.7962, 0.696, 0.7962, 0.7163, 0.7917, 0.7163, 0.7917, 0.696, 0.7917, 0.7208, 0.7714, 0.7208, 0.7714, 0.7163, 0.7917, 0.7163, 0.8165, 0.7208, 0.7962, 0.7208, 0.7962, 0.7163, 0.8165, 0.7163, 0.7962, 0.6712, 0.7962, 0.6915, 0.7917, 0.6915, 0.7917, 0.6712, 0.7962, 0.6464, 0.7962, 0.6667, 0.7917, 0.6667, 0.7917, 0.6464, 0.7917, 0.6712, 0.7714, 0.6712, 0.7714, 0.6667, 0.7917, 0.6667, 0.8165, 0.6712, 0.7962, 0.6712, 0.7962, 0.6667, 0.8165, 0.6667, 0.6588, 0.6712, 0.6588, 0.6915, 0.6543, 0.6915, 0.6542, 0.6712, 0.6587, 0.6464, 0.6588, 0.6667, 0.6542, 0.6667, 0.6542, 0.6464, 0.6542, 0.6712, 0.6339, 0.6712, 0.6339, 0.6667, 0.6542, 0.6667, 0.6791, 0.6712, 0.6588, 0.6712, 0.6588, 0.6667, 0.6791, 0.6667, 0.7085, 0.6712, 0.7086, 0.6915, 0.704, 0.6915, 0.7039, 0.6712, 0.7084, 0.6464, 0.7085, 0.6667, 0.7039, 0.6667, 0.7038, 0.6464, 0.7039, 0.6712, 0.6836, 0.6712, 0.6836, 0.6667, 0.7039, 0.6667, 0.7288, 0.6712, 0.7085, 0.6712, 0.7085, 0.6667, 0.7288, 0.6667, 0.6588, 0.5833, 0.6587, 0.6036, 0.6542, 0.6036, 0.6542, 0.5833, 0.6588, 0.5585, 0.6588, 0.5788, 0.6542, 0.5788, 0.6543, 0.5585, 0.6542, 0.5833, 0.6339, 0.5833, 0.6339, 0.5788, 0.6542, 0.5788, 0.6791, 0.5833, 0.6588, 0.5833, 0.6588, 0.5788, 0.6791, 0.5788, 0.6589, 0.5337, 0.6588, 0.554, 0.6543, 0.554, 0.6543, 0.5337, 0.6589, 0.5089, 0.6589, 0.5292, 0.6543, 0.5292, 0.6543, 0.5089, 0.6543, 0.5337, 0.6339, 0.5337, 0.634, 0.5292, 0.6543, 0.5292, 0.6792, 0.5337, 0.6589, 0.5337, 0.6589, 0.5292, 0.6793, 0.5292, 0.7962, 0.5835, 0.7962, 0.6038, 0.7917, 0.6038, 0.7917, 0.5835, 0.7962, 0.5586, 0.7962, 0.5789, 0.7917, 0.5789, 0.7917, 0.5586, 0.7917, 0.5835, 0.7714, 0.5834, 0.7714, 0.5788, 0.7917, 0.5789, 0.8165, 0.5836, 0.7962, 0.5835, 0.7962, 0.5789, 0.8165, 0.579, 0.8458, 0.5339, 0.8458, 0.5543, 0.8413, 0.5542, 0.8413, 0.5339, 0.8458, 0.509, 0.8458, 0.5293, 0.8413, 0.5293, 0.8413, 0.5089, 0.8413, 0.5339, 0.821, 0.5338, 0.821, 0.5293, 0.8413, 0.5293, 0.8661, 0.5339, 0.8458, 0.5339, 0.8458, 0.5293, 0.8661, 0.5293, 0.6836, 0.5833, 0.7039, 0.5833, 0.7038, 0.6036, 0.6836, 0.6036, 0.6588, 0.5833, 0.6791, 0.5833, 0.679, 0.6036, 0.6587, 0.6036, 0.6297, 0.6083, 0.6565, 0.6083, 0.6813, 0.6081, 0.7061, 0.6081, 0.7331, 0.6081, 0.7379, 0.6129, 0.626, 0.6129, 0.7669, 0.6081, 0.7939, 0.6083, 0.8187, 0.6084, 0.8435, 0.6087, 0.8703, 0.6088, 0.874, 0.6132, 0.7621, 0.6129, 0.7962, 0.5835, 0.8165, 0.5836, 0.8165, 0.6039, 0.7962, 0.6038, 0.821, 0.5836, 0.8413, 0.5838, 0.8413, 0.6041, 0.821, 0.604, 0.7086, 0.5585, 0.7289, 0.5585, 0.7288, 0.5788, 0.7085, 0.5788, 0.7088, 0.5337, 0.7291, 0.5337, 0.729, 0.554, 0.7086, 0.554, 0.7331, 0.6081, 0.7333, 0.5811, 0.7334, 0.5563, 0.7337, 0.5315, 0.7338, 0.5047, 0.7382, 0.501, 0.7379, 0.6129, 0.7714, 0.5586, 0.7917, 0.5586, 0.7917, 0.5789, 0.7714, 0.5788, 0.7714, 0.5337, 0.7917, 0.5338, 0.7917, 0.5541, 0.7714, 0.554, 0.7668, 0.5047, 0.7668, 0.5315, 0.7669, 0.5563, 0.7669, 0.5811, 0.7669, 0.6081, 0.7621, 0.6129, 0.7623, 0.501, 0.6339, 0.5337, 0.6543, 0.5337, 0.6543, 0.554, 0.6339, 0.554, 0.6296, 0.5045, 0.6295, 0.5314, 0.6295, 0.5563, 0.6295, 0.5811, 0.6297, 0.6083, 0.626, 0.6129, 0.6256, 0.5006, 0.6339, 0.5585, 0.6543, 0.5585, 0.6542, 0.5788, 0.6339, 0.5788, 0.821, 0.6464, 0.8413, 0.6464, 0.8413, 0.6667, 0.821, 0.6667, 0.7962, 0.6464, 0.8165, 0.6464, 0.8165, 0.6667, 0.7962, 0.6667, 0.8703, 0.6418, 0.8435, 0.6418, 0.8187, 0.6419, 0.7939, 0.6419, 0.7669, 0.6419, 0.7621, 0.6371, 0.874, 0.6373, 0.6836, 0.6464, 0.7038, 0.6464, 0.7039, 0.6667, 0.6836, 0.6667, 0.6587, 0.6464, 0.679, 0.6464, 0.6791, 0.6667, 0.6588, 0.6667, 0.7331, 0.6419, 0.7061, 0.6419, 0.6813, 0.6419, 0.6565, 0.6417, 0.6297, 0.6417, 0.626, 0.6371, 0.7379, 0.6371, 0.8458, 0.696, 0.8661, 0.696, 0.8661, 0.7163, 0.8458, 0.7163, 0.8458, 0.6712, 0.8661, 0.6712, 0.8661, 0.6915, 0.8458, 0.6915, 0.8705, 0.7455, 0.8705, 0.7186, 0.8705, 0.6938, 0.8705, 0.669, 0.8703, 0.6418, 0.874, 0.6373, 0.8744, 0.7494, 0.7086, 0.696, 0.729, 0.696, 0.7291, 0.7163, 0.7088, 0.7163, 0.7085, 0.6712, 0.7288, 0.6712, 0.7289, 0.6915, 0.7086, 0.6915, 0.7338, 0.7453, 0.7337, 0.7185, 0.7334, 0.6937, 0.7333, 0.6689, 0.7331, 0.6419, 0.7379, 0.6371, 0.7382, 0.749, 0.6296, 0.7455, 0.6566, 0.7455, 0.6815, 0.7455, 0.7065, 0.7455, 0.7338, 0.7453, 0.7382, 0.749, 0.6256, 0.7494, 0.6589, 0.7208, 0.6793, 0.7208, 0.6793, 0.7411, 0.6589, 0.7411, 0.6838, 0.7208, 0.7042, 0.7208, 0.7043, 0.7411, 0.6839, 0.7411, 0.7714, 0.6712, 0.7917, 0.6712, 0.7917, 0.6915, 0.7714, 0.6915, 0.7669, 0.6419, 0.7669, 0.6689, 0.7669, 0.6937, 0.7668, 0.7185, 0.7668, 0.7453, 0.7623, 0.749, 0.7621, 0.6371, 0.7714, 0.696, 0.7917, 0.696, 0.7917, 0.7163, 0.7714, 0.7163, 0.821, 0.5089, 0.8413, 0.5089, 0.8413, 0.5293, 0.821, 0.5293, 0.7962, 0.5089, 0.8165, 0.5089, 0.8165, 0.5293, 0.7962, 0.5292, 0.8705, 0.5046, 0.8436, 0.5045, 0.8188, 0.5045, 0.794, 0.5045, 0.7668, 0.5047, 0.7623, 0.501, 0.8744, 0.5006, 0.821, 0.7208, 0.8413, 0.7208, 0.8413, 0.7411, 0.821, 0.7411, 0.7962, 0.7208, 0.8165, 0.7208, 0.8165, 0.7411, 0.7962, 0.7411, 0.7668, 0.7453, 0.794, 0.7455, 0.8188, 0.7455, 0.8436, 0.7455, 0.8705, 0.7455, 0.8744, 0.7494, 0.7623, 0.749, 0.6339, 0.6712, 0.6542, 0.6712, 0.6543, 0.6915, 0.6339, 0.6915, 0.6339, 0.696, 0.6543, 0.696, 0.6543, 0.7163, 0.6339, 0.7163, 0.6297, 0.6417, 0.6295, 0.6689, 0.6295, 0.6938, 0.6295, 0.7186, 0.6296, 0.7455, 0.6256, 0.7494, 0.626, 0.6371, 0.6839, 0.5089, 0.7043, 0.5089, 0.7042, 0.5292, 0.6838, 0.5292, 0.6589, 0.5089, 0.6793, 0.5089, 0.6793, 0.5292, 0.6589, 0.5292, 0.7338, 0.5047, 0.7065, 0.5045, 0.6815, 0.5045, 0.6566, 0.5045, 0.6296, 0.5045, 0.6256, 0.5006, 0.7382, 0.501, 0.8458, 0.5588, 0.8661, 0.5589, 0.8661, 0.5793, 0.8458, 0.5792, 0.8458, 0.5339, 0.8661, 0.5339, 0.8661, 0.5543, 0.8458, 0.5543, 0.8703, 0.6088, 0.8705, 0.5815, 0.8705, 0.5565, 0.8705, 0.5316, 0.8705, 0.5046, 0.8744, 0.5006, 0.874, 0.6132, 0.8458, 0.5838, 0.8661, 0.5839, 0.8661, 0.6043, 0.8458, 0.6041, 0.8458, 0.509, 0.8661, 0.509, 0.8661, 0.5293, 0.8458, 0.5293, 0.7089, 0.5089, 0.7293, 0.5089, 0.7291, 0.5292, 0.7088, 0.5292, 0.634, 0.5089, 0.6543, 0.5089, 0.6543, 0.5292, 0.634, 0.5292, 0.6339, 0.6464, 0.6542, 0.6464, 0.6542, 0.6667, 0.6339, 0.6667, 0.634, 0.7208, 0.6543, 0.7208, 0.6543, 0.7411, 0.634, 0.7411, 0.7714, 0.7208, 0.7917, 0.7208, 0.7917, 0.7411, 0.7714, 0.7411, 0.8458, 0.7208, 0.8661, 0.7208, 0.8661, 0.7411, 0.8458, 0.7411, 0.7714, 0.5089, 0.7917, 0.5089, 0.7917, 0.5292, 0.7714, 0.5292, 0.7088, 0.7208, 0.7291, 0.7208, 0.7293, 0.7411, 0.7089, 0.7411, 0.7714, 0.6464, 0.7917, 0.6464, 0.7917, 0.6667, 0.7714, 0.6667, 0.7084, 0.6464, 0.7286, 0.6464, 0.7288, 0.6667, 0.7085, 0.6667, 0.8458, 0.6464, 0.8661, 0.6464, 0.8661, 0.6667, 0.8458, 0.6667, 0.6339, 0.5833, 0.6542, 0.5833, 0.6542, 0.6036, 0.6339, 0.6036, 0.7714, 0.5834, 0.7917, 0.5835, 0.7917, 0.6038, 0.7714, 0.6036, 0.7085, 0.5833, 0.7288, 0.5833, 0.7286, 0.6036, 0.7084, 0.6036, 0.821, 0.6712, 0.8413, 0.6712, 0.8413, 0.6915, 0.821, 0.6915, 0.7962, 0.6712, 0.8165, 0.6712, 0.8165, 0.6915, 0.7962, 0.6915, 0.7962, 0.696, 0.8165, 0.696, 0.8165, 0.7163, 0.7962, 0.7163, 0.821, 0.696, 0.8413, 0.696, 0.8413, 0.7163, 0.821, 0.7163, 0.6836, 0.6712, 0.7039, 0.6712, 0.704, 0.6915, 0.6837, 0.6915, 0.6588, 0.6712, 0.6791, 0.6712, 0.6792, 0.6915, 0.6588, 0.6915, 0.6588, 0.696, 0.6792, 0.696, 0.6792, 0.7163, 0.6589, 0.7163, 0.6837, 0.696, 0.7041, 0.696, 0.7042, 0.7163, 0.6838, 0.7163, 0.6838, 0.5337, 0.7042, 0.5337, 0.7041, 0.554, 0.6837, 0.554, 0.6837, 0.5585, 0.704, 0.5585, 0.7039, 0.5788, 0.6836, 0.5788, 0.6588, 0.5585, 0.6792, 0.5585, 0.6791, 0.5788, 0.6588, 0.5788, 0.6589, 0.5337, 0.6792, 0.5337, 0.6792, 0.554, 0.6588, 0.554, 0.821, 0.5338, 0.8413, 0.5339, 0.8413, 0.5542, 0.821, 0.5542, 0.7962, 0.5338, 0.8165, 0.5338, 0.8165, 0.5542, 0.7962, 0.5541, 0.7962, 0.5586, 0.8165, 0.5587, 0.8165, 0.579, 0.7962, 0.5789, 0.821, 0.5587, 0.8413, 0.5588, 0.8413, 0.5792, 0.821, 0.5791])
me_cube_001.materials.append(mat_material_001)
me_cube_001.materials.append(mat_material_002)
me_cube_001.materials.append(mat_material_003)
me_cube_001.materials.append(mat_material_004)
me_cube_001.update()

# ---- objects
ob_spawnplatform = bpy.data.objects.new('SpawnPlatform', me_cube_001)

# ---- transforms, parenting, visibility, modifiers, constraints
ob_spawnplatform.location = (0.0, 0.0, 0.0)

# ---- collection membership
col_collection.objects.link(ob_spawnplatform)

# ---- scene / render settings (as saved in the file)
scene.frame_start = 1; scene.frame_end = 250; scene.frame_set(1)
scene.render.engine = 'BLENDER_EEVEE_NEXT'
scene.render.bake_bias = 0.0
scene.render.bake_samples = 0
scene.cycles.sampling_pattern = 'TABULATED_SOBOL'
scene.eevee.use_volume_custom_range = False
bpy.context.view_layer.update()

# ---- added for rendering (the .blend has no active camera): camera
cam_auto = bpy.data.cameras.new('AutoCamera')
cam_auto.lens = 50.0
cam_auto.sensor_width = 36.0
cam_auto.clip_end = 1000.0
ob_auto_camera = bpy.data.objects.new('AutoCamera', cam_auto)
scene.collection.objects.link(ob_auto_camera)
ob_auto_camera.location = (31.4326, -37.7191, 25.8806)
ob_auto_camera.rotation_euler = (1.09748, -7.21219e-08, 0.694738)
scene.camera = ob_auto_camera
bpy.context.view_layer.update()

